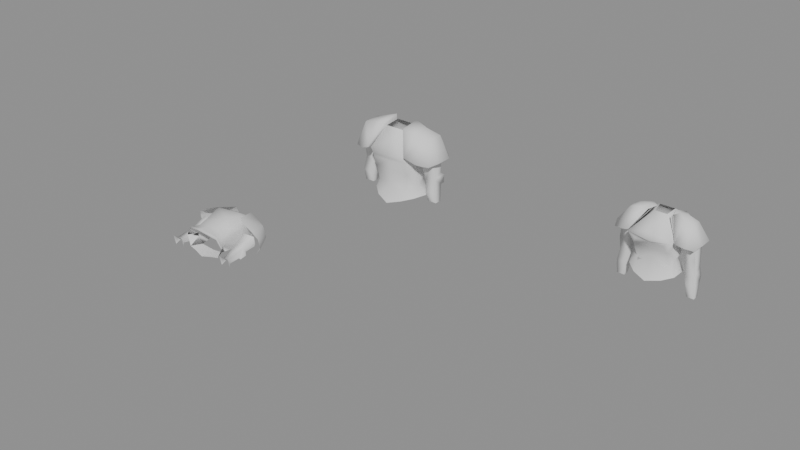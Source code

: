 # Source: iron_platebody.blend  (saved by Blender 5.1.30; exported with 4.5.12 LTS)
import bpy
from mathutils import Matrix  # noqa: F401  (used for matrix-valued properties, if any)

bpy.ops.wm.read_factory_settings(use_empty=True)
scene = bpy.context.scene
scene.name = 'Scene'

# ---- meshes
me_runescapemodel = bpy.data.meshes.new('runescapemodel')
me_runescapemodel.from_pydata([(19.0, 144.0, -8.0), (30.0, 142.0, -11.0), (34.0, 144.0, -5.0), (34.0, 144.0, 4.0), (30.0, 142.0, 9.0), (22.0, 144.0, 13.0), (16.0, 148.0, 16.0), (8.0, 164.0, 8.0), (8.0, 165.0, -4.0), (11.0, 162.0, -8.0), (14.0, 156.0, -9.0), (21.0, 145.0, -14.0), (31.0, 145.0, -13.0), (36.0, 146.0, -7.0), (36.0, 146.0, 4.0), (32.0, 144.0, 11.0), (24.0, 145.0, 15.0), (16.0, 149.0, 18.0), (9.0, 166.0, 10.0), (9.0, 168.0, -5.0), (12.0, 164.0, -9.0), (15.0, 156.0, -12.0), (28.0, 161.0, -7.0), (28.0, 161.0, 6.0), (18.0, 164.0, 8.0), (18.0, 165.0, -4.0), (-34.0, 144.0, -5.0), (-30.0, 142.0, -11.0), (-19.0, 144.0, -8.0), (-34.0, 144.0, 4.0), (-36.0, 146.0, 4.0), (-36.0, 146.0, -7.0), (-31.0, 145.0, -13.0), (-21.0, 145.0, -14.0), (-14.0, 156.0, -9.0), (-11.0, 162.0, -8.0), (-8.0, 165.0, -4.0), (-8.0, 164.0, 8.0), (-16.0, 148.0, 16.0), (-22.0, 144.0, 13.0), (-30.0, 142.0, 9.0), (-32.0, 144.0, 11.0), (-28.0, 161.0, 6.0), (-28.0, 161.0, -7.0), (-15.0, 156.0, -12.0), (-12.0, 164.0, -9.0), (-9.0, 168.0, -5.0), (-9.0, 166.0, 10.0), (-16.0, 149.0, 18.0), (-24.0, 145.0, 15.0), (-18.0, 164.0, 8.0), (-18.0, 165.0, -4.0), (11.0, 123.0, -5.0), (8.0, 123.0, 8.0), (11.0, 114.0, 8.0), (13.0, 114.0, -8.0), (-11.0, 123.0, -5.0), (-13.0, 114.0, -8.0), (-8.0, 123.0, 8.0), (-11.0, 114.0, 8.0), (15.0, 123.0, 1.0), (12.0, 123.0, 10.0), (17.0, 115.0, 8.0), (21.0, 116.0, -1.0), (15.0, 123.0, -3.0), (18.0, 144.0, -8.0), (18.0, 144.0, 8.0), (14.0, 133.0, 11.0), (0.0, 123.0, 12.0), (10.0, 113.0, 14.0), (-17.0, 115.0, 8.0), (-12.0, 123.0, 10.0), (-15.0, 123.0, 1.0), (-21.0, 116.0, -1.0), (-15.0, 123.0, -3.0), (-17.0, 115.0, -10.0), (-12.0, 124.0, -10.0), (-10.0, 113.0, -16.0), (0.0, 126.0, -12.0), (0.0, 110.0, -19.0), (10.0, 113.0, -16.0), (12.0, 124.0, -10.0), (17.0, 115.0, -10.0), (0.0, 156.0, 13.0), (7.0, 164.0, 8.0), (-7.0, 164.0, 8.0), (-15.0, 148.0, 16.0), (0.0, 146.0, 16.0), (15.0, 148.0, 16.0), (13.0, 156.0, -9.0), (7.0, 165.0, -4.0), (10.0, 162.0, -8.0), (0.0, 163.0, -8.0), (-7.0, 165.0, -4.0), (-10.0, 162.0, -8.0), (-13.0, 156.0, -9.0), (-18.0, 144.0, 8.0), (-14.0, 143.0, 14.0), (0.0, 143.0, 14.0), (14.0, 143.0, 14.0), (11.0, 151.0, -11.0), (0.0, 156.0, -12.0), (-11.0, 151.0, -11.0), (-18.0, 144.0, -8.0), (-14.0, 133.0, 11.0), (-14.0, 141.0, 14.0), (0.0, 141.0, 14.0), (14.0, 141.0, 14.0), (0.0, 134.0, 14.0), (-10.0, 113.0, 14.0), (0.0, 110.0, 17.0), (0.0, 142.0, -14.0), (14.0, 133.0, -10.0), (-14.0, 133.0, -10.0)], [], [(0, 1, 2), (0, 2, 3), (0, 3, 4), (0, 4, 5), (0, 5, 6), (0, 6, 7), (0, 7, 8), (0, 8, 9), (0, 9, 10), (0, 10, 11), (0, 11, 12), (0, 12, 1), (1, 12, 13), (1, 13, 2), (2, 13, 14), (2, 14, 3), (3, 14, 15), (3, 15, 4), (4, 15, 16), (4, 16, 5), (5, 16, 17), (5, 17, 6), (6, 17, 7), (7, 17, 18), (7, 18, 19), (7, 19, 8), (8, 19, 20), (8, 20, 9), (9, 20, 21), (9, 21, 10), (10, 21, 11), (11, 21, 22), (11, 22, 12), (12, 22, 13), (13, 22, 14), (14, 22, 23), (14, 23, 15), (15, 23, 16), (16, 23, 17), (17, 23, 24), (17, 24, 18), (18, 24, 19), (19, 24, 25), (19, 25, 20), (20, 25, 21), (21, 25, 22), (22, 25, 23), (23, 25, 24), (26, 27, 28), (26, 28, 29), (26, 29, 30), (26, 30, 31), (26, 31, 27), (27, 31, 32), (27, 32, 28), (28, 32, 33), (28, 33, 34), (28, 34, 35), (28, 35, 36), (28, 36, 37), (28, 37, 38), (28, 38, 39), (28, 39, 40), (28, 40, 29), (29, 40, 41), (29, 41, 30), (30, 41, 42), (30, 42, 43), (30, 43, 31), (31, 43, 32), (32, 43, 33), (33, 43, 44), (33, 44, 34), (34, 44, 35), (35, 44, 45), (35, 45, 36), (36, 45, 46), (36, 46, 37), (37, 46, 47), (37, 47, 48), (37, 48, 38), (38, 48, 39), (39, 48, 49), (39, 49, 40), (40, 49, 41), (41, 49, 42), (42, 49, 48), (42, 48, 50), (42, 50, 51), (42, 51, 43), (43, 51, 44), (44, 51, 45), (45, 51, 46), (46, 51, 50), (46, 50, 47), (47, 50, 48), (52, 53, 54), (52, 54, 55), (52, 55, 56), (56, 55, 57), (56, 57, 58), (58, 57, 59), (58, 59, 53), (53, 59, 54), (60, 61, 62), (60, 62, 63), (60, 63, 64), (60, 64, 65), (60, 65, 66), (60, 66, 67), (60, 67, 61), (61, 67, 68), (61, 68, 69), (61, 69, 62), (70, 71, 72), (70, 72, 73), (73, 72, 74), (73, 74, 75), (75, 74, 76), (75, 76, 77), (77, 76, 78), (77, 78, 79), (79, 78, 80), (80, 78, 81), (80, 81, 82), (82, 81, 64), (82, 64, 63), (83, 84, 85), (83, 85, 86), (83, 86, 87), (83, 87, 88), (83, 88, 84), (84, 88, 89), (84, 89, 90), (90, 89, 91), (90, 91, 92), (90, 92, 93), (93, 92, 94), (93, 94, 95), (93, 95, 85), (85, 95, 86), (86, 95, 96), (86, 96, 97), (86, 97, 87), (87, 97, 98), (87, 98, 99), (87, 99, 88), (88, 99, 66), (88, 66, 89), (89, 66, 65), (89, 65, 100), (89, 100, 91), (91, 100, 101), (91, 101, 92), (92, 101, 94), (94, 101, 102), (94, 102, 95), (95, 102, 103), (95, 103, 96), (96, 103, 74), (96, 74, 72), (96, 72, 104), (96, 104, 105), (96, 105, 97), (97, 105, 106), (97, 106, 98), (98, 106, 99), (99, 106, 107), (99, 107, 66), (66, 107, 67), (67, 107, 106), (67, 106, 108), (67, 108, 68), (68, 108, 104), (68, 104, 71), (68, 71, 109), (68, 109, 110), (68, 110, 69), (104, 108, 106), (104, 106, 105), (71, 70, 109), (78, 111, 112), (78, 112, 81), (81, 112, 64), (64, 112, 65), (65, 112, 111), (65, 111, 100), (100, 111, 101), (101, 111, 102), (102, 111, 103), (103, 111, 113), (103, 113, 74), (74, 113, 76), (76, 113, 78), (78, 113, 111), (72, 71, 104)])
me_runescapemodel.polygons.foreach_set('use_smooth', [True] * 196)
me_runescapemodel.update()
me_runescapemodel.normals_split_custom_set([tuple(v) for v in zip(*[iter([-0.56, -0.8104, -0.1721, 0.108, -0.9123, -0.3949, 0.4211, -0.907, 0.008855, -0.56, -0.8104, -0.1721, 0.4211, -0.907, 0.008855, 0.4966, -0.8679, 0.01178, -0.56, -0.8104, -0.1721, 0.4966, -0.8679, 0.01178, 0.2014, -0.9622, 0.1833, -0.56, -0.8104, -0.1721, 0.2014, -0.9622, 0.1833, -0.2737, -0.9156, 0.2946, -0.56, -0.8104, -0.1721, -0.2737, -0.9156, 0.2946, -0.6951, -0.685, 0.2182, -0.56, -0.8104, -0.1721, -0.6951, -0.685, 0.2182, -0.9848, -0.05044, 0.1663, -0.56, -0.8104, -0.1721, -0.9848, -0.05044, 0.1663, -0.9687, -0.05305, -0.2425, -0.56, -0.8104, -0.1721, -0.9687, -0.05305, -0.2425, -0.8243, -0.1613, -0.5428, -0.56, -0.8104, -0.1721, -0.8243, -0.1613, -0.5428, -0.8708, -0.3932, -0.2951, -0.56, -0.8104, -0.1721, -0.8708, -0.3932, -0.2951, -0.2641, -0.5029, -0.823, -0.56, -0.8104, -0.1721, -0.2641, -0.5029, -0.823, 0.402, -0.1789, -0.898, -0.56, -0.8104, -0.1721, 0.402, -0.1789, -0.898, 0.108, -0.9123, -0.3949, 0.108, -0.9123, -0.3949, 0.402, -0.1789, -0.898, 0.9452, -0.1324, -0.2984, 0.108, -0.9123, -0.3949, 0.9452, -0.1324, -0.2984, 0.4211, -0.907, 0.008855, 0.4211, -0.907, 0.008855, 0.9452, -0.1324, -0.2984, 0.9693, -0.1174, 0.2159, 0.4211, -0.907, 0.008855, 0.9693, -0.1174, 0.2159, 0.4966, -0.8679, 0.01178, 0.4966, -0.8679, 0.01178, 0.9693, -0.1174, 0.2159, 0.6596, -0.3146, 0.6826, 0.4966, -0.8679, 0.01178, 0.6596, -0.3146, 0.6826, 0.2014, -0.9622, 0.1833, 0.2014, -0.9622, 0.1833, 0.6596, -0.3146, 0.6826, 0.254, -0.3876, 0.8861, 0.2014, -0.9622, 0.1833, 0.254, -0.3876, 0.8861, -0.2737, -0.9156, 0.2946, -0.2737, -0.9156, 0.2946, 0.254, -0.3876, 0.8861, -0.3325, -0.194, 0.9229, -0.2737, -0.9156, 0.2946, -0.3325, -0.194, 0.9229, -0.6951, -0.685, 0.2182, -0.6951, -0.685, 0.2182, -0.3325, -0.194, 0.9229, -0.9848, -0.05044, 0.1663, -0.9848, -0.05044, 0.1663, -0.3325, -0.194, 0.9229, -0.4368, 0.6779, 0.5913, -0.9848, -0.05044, 0.1663, -0.4368, 0.6779, 0.5913, -0.445, 0.8132, -0.3751, -0.9848, -0.05044, 0.1663, -0.445, 0.8132, -0.3751, -0.9687, -0.05305, -0.2425, -0.9687, -0.05305, -0.2425, -0.445, 0.8132, -0.3751, -0.1678, 0.4611, -0.8713, -0.9687, -0.05305, -0.2425, -0.1678, 0.4611, -0.8713, -0.8243, -0.1613, -0.5428, -0.8243, -0.1613, -0.5428, -0.1678, 0.4611, -0.8713, -0.4679, 0.04417, -0.8827, -0.8243, -0.1613, -0.5428, -0.4679, 0.04417, -0.8827, -0.8708, -0.3932, -0.2951, -0.8708, -0.3932, -0.2951, -0.4679, 0.04417, -0.8827, -0.2641, -0.5029, -0.823, -0.2641, -0.5029, -0.823, -0.4679, 0.04417, -0.8827, 0.5353, 0.6925, -0.4835, -0.2641, -0.5029, -0.823, 0.5353, 0.6925, -0.4835, 0.402, -0.1789, -0.898, 0.402, -0.1789, -0.898, 0.5353, 0.6925, -0.4835, 0.9452, -0.1324, -0.2984, 0.9452, -0.1324, -0.2984, 0.5353, 0.6925, -0.4835, 0.9693, -0.1174, 0.2159, 0.9693, -0.1174, 0.2159, 0.5353, 0.6925, -0.4835, 0.6115, 0.6825, 0.4004, 0.9693, -0.1174, 0.2159, 0.6115, 0.6825, 0.4004, 0.6596, -0.3146, 0.6826, 0.6596, -0.3146, 0.6826, 0.6115, 0.6825, 0.4004, 0.254, -0.3876, 0.8861, 0.254, -0.3876, 0.8861, 0.6115, 0.6825, 0.4004, -0.3325, -0.194, 0.9229, -0.3325, -0.194, 0.9229, 0.6115, 0.6825, 0.4004, 0.3216, 0.8073, 0.4948, -0.3325, -0.194, 0.9229, 0.3216, 0.8073, 0.4948, -0.4368, 0.6779, 0.5913, -0.4368, 0.6779, 0.5913, 0.3216, 0.8073, 0.4948, -0.445, 0.8132, -0.3751, -0.445, 0.8132, -0.3751, 0.3216, 0.8073, 0.4948, 0.3208, 0.8942, -0.3123, -0.445, 0.8132, -0.3751, 0.3208, 0.8942, -0.3123, -0.1678, 0.4611, -0.8713, -0.1678, 0.4611, -0.8713, 0.3208, 0.8942, -0.3123, -0.4679, 0.04417, -0.8827, -0.4679, 0.04417, -0.8827, 0.3208, 0.8942, -0.3123, 0.5353, 0.6925, -0.4835, 0.5353, 0.6925, -0.4835, 0.3208, 0.8942, -0.3123, 0.6115, 0.6825, 0.4004, 0.6115, 0.6825, 0.4004, 0.3208, 0.8942, -0.3123, 0.3216, 0.8073, 0.4948, -0.4211, -0.907, 0.008855, -0.108, -0.9123, -0.3949, 0.56, -0.8104, -0.1721, -0.4211, -0.907, 0.008855, 0.56, -0.8104, -0.1721, -0.4966, -0.8679, 0.01178, -0.4211, -0.907, 0.008855, -0.4966, -0.8679, 0.01178, -0.9693, -0.1174, 0.2159, -0.4211, -0.907, 0.008855, -0.9693, -0.1174, 0.2159, -0.9452, -0.1324, -0.2984, -0.4211, -0.907, 0.008855, -0.9452, -0.1324, -0.2984, -0.108, -0.9123, -0.3949, -0.108, -0.9123, -0.3949, -0.9452, -0.1324, -0.2984, -0.402, -0.1789, -0.898, -0.108, -0.9123, -0.3949, -0.402, -0.1789, -0.898, 0.56, -0.8104, -0.1721, 0.56, -0.8104, -0.1721, -0.402, -0.1789, -0.898, 0.2641, -0.5029, -0.823, 0.56, -0.8104, -0.1721, 0.2641, -0.5029, -0.823, 0.8708, -0.3932, -0.2951, 0.56, -0.8104, -0.1721, 0.8708, -0.3932, -0.2951, 0.8243, -0.1613, -0.5428, 0.56, -0.8104, -0.1721, 0.8243, -0.1613, -0.5428, 0.9687, -0.05305, -0.2425, 0.56, -0.8104, -0.1721, 0.9687, -0.05305, -0.2425, 0.9848, -0.05044, 0.1663, 0.56, -0.8104, -0.1721, 0.9848, -0.05044, 0.1663, 0.6951, -0.685, 0.2182, 0.56, -0.8104, -0.1721, 0.6951, -0.685, 0.2182, 0.2737, -0.9156, 0.2946, 0.56, -0.8104, -0.1721, 0.2737, -0.9156, 0.2946, -0.2014, -0.9622, 0.1833, 0.56, -0.8104, -0.1721, -0.2014, -0.9622, 0.1833, -0.4966, -0.8679, 0.01178, -0.4966, -0.8679, 0.01178, -0.2014, -0.9622, 0.1833, -0.6596, -0.3146, 0.6826, -0.4966, -0.8679, 0.01178, -0.6596, -0.3146, 0.6826, -0.9693, -0.1174, 0.2159, -0.9693, -0.1174, 0.2159, -0.6596, -0.3146, 0.6826, -0.6115, 0.6825, 0.4004, -0.9693, -0.1174, 0.2159, -0.6115, 0.6825, 0.4004, -0.5353, 0.6925, -0.4835, -0.9693, -0.1174, 0.2159, -0.5353, 0.6925, -0.4835, -0.9452, -0.1324, -0.2984, -0.9452, -0.1324, -0.2984, -0.5353, 0.6925, -0.4835, -0.402, -0.1789, -0.898, -0.402, -0.1789, -0.898, -0.5353, 0.6925, -0.4835, 0.2641, -0.5029, -0.823, 0.2641, -0.5029, -0.823, -0.5353, 0.6925, -0.4835, 0.4679, 0.04417, -0.8827, 0.2641, -0.5029, -0.823, 0.4679, 0.04417, -0.8827, 0.8708, -0.3932, -0.2951, 0.8708, -0.3932, -0.2951, 0.4679, 0.04417, -0.8827, 0.8243, -0.1613, -0.5428, 0.8243, -0.1613, -0.5428, 0.4679, 0.04417, -0.8827, 0.1678, 0.4611, -0.8713, 0.8243, -0.1613, -0.5428, 0.1678, 0.4611, -0.8713, 0.9687, -0.05305, -0.2425, 0.9687, -0.05305, -0.2425, 0.1678, 0.4611, -0.8713, 0.445, 0.8132, -0.3751, 0.9687, -0.05305, -0.2425, 0.445, 0.8132, -0.3751, 0.9848, -0.05044, 0.1663, 0.9848, -0.05044, 0.1663, 0.445, 0.8132, -0.3751, 0.4368, 0.6779, 0.5913, 0.9848, -0.05044, 0.1663, 0.4368, 0.6779, 0.5913, 0.3325, -0.194, 0.9229, 0.9848, -0.05044, 0.1663, 0.3325, -0.194, 0.9229, 0.6951, -0.685, 0.2182, 0.6951, -0.685, 0.2182, 0.3325, -0.194, 0.9229, 0.2737, -0.9156, 0.2946, 0.2737, -0.9156, 0.2946, 0.3325, -0.194, 0.9229, -0.254, -0.3876, 0.8861, 0.2737, -0.9156, 0.2946, -0.254, -0.3876, 0.8861, -0.2014, -0.9622, 0.1833, -0.2014, -0.9622, 0.1833, -0.254, -0.3876, 0.8861, -0.6596, -0.3146, 0.6826, -0.6596, -0.3146, 0.6826, -0.254, -0.3876, 0.8861, -0.6115, 0.6825, 0.4004, -0.6115, 0.6825, 0.4004, -0.254, -0.3876, 0.8861, 0.3325, -0.194, 0.9229, -0.6115, 0.6825, 0.4004, 0.3325, -0.194, 0.9229, -0.3216, 0.8073, 0.4948, -0.6115, 0.6825, 0.4004, -0.3216, 0.8073, 0.4948, -0.3208, 0.8942, -0.3123, -0.6115, 0.6825, 0.4004, -0.3208, 0.8942, -0.3123, -0.5353, 0.6925, -0.4835, -0.5353, 0.6925, -0.4835, -0.3208, 0.8942, -0.3123, 0.4679, 0.04417, -0.8827, 0.4679, 0.04417, -0.8827, -0.3208, 0.8942, -0.3123, 0.1678, 0.4611, -0.8713, 0.1678, 0.4611, -0.8713, -0.3208, 0.8942, -0.3123, 0.445, 0.8132, -0.3751, 0.445, 0.8132, -0.3751, -0.3208, 0.8942, -0.3123, -0.3216, 0.8073, 0.4948, 0.445, 0.8132, -0.3751, -0.3216, 0.8073, 0.4948, 0.4368, 0.6779, 0.5913, 0.4368, 0.6779, 0.5913, -0.3216, 0.8073, 0.4948, 0.3325, -0.194, 0.9229, 0.7362, 0.3918, -0.5517, 0.5236, 0.1745, 0.8339, 0.6923, 0.1891, 0.6964, 0.7362, 0.3918, -0.5517, 0.6923, 0.1891, 0.6964, 0.6753, 0.3639, -0.6415, 0.7362, 0.3918, -0.5517, 0.6753, 0.3639, -0.6415, -0.7763, 0.3478, -0.5257, -0.7763, 0.3478, -0.5257, 0.6753, 0.3639, -0.6415, -0.6795, 0.3993, -0.6155, -0.7763, 0.3478, -0.5257, -0.6795, 0.3993, -0.6155, -0.553, 0.1494, 0.8196, -0.553, 0.1494, 0.8196, -0.6795, 0.3993, -0.6155, -0.7052, 0.2351, 0.6689, -0.553, 0.1494, 0.8196, -0.7052, 0.2351, 0.6689, 0.5236, 0.1745, 0.8339, 0.5236, 0.1745, 0.8339, -0.7052, 0.2351, 0.6689, 0.6923, 0.1891, 0.6964, 0.9582, 0.2197, 0.1835, 0.617, 0.1045, 0.78, 0.7542, 0.3896, 0.5285, 0.9582, 0.2197, 0.1835, 0.7542, 0.3896, 0.5285, 0.8074, 0.59, 0.0, 0.9582, 0.2197, 0.1835, 0.8074, 0.59, 0.0, 0.9473, 0.2386, -0.2136, 0.9582, 0.2197, 0.1835, 0.9473, 0.2386, -0.2136, 0.8572, 0.08382, -0.5081, 0.9582, 0.2197, 0.1835, 0.8572, 0.08382, -0.5081, 0.9735, 0.09048, 0.2101, 0.9582, 0.2197, 0.1835, 0.9735, 0.09048, 0.2101, 0.6318, -0.246, 0.7351, 0.9582, 0.2197, 0.1835, 0.6318, -0.246, 0.7351, 0.617, 0.1045, 0.78, 0.617, 0.1045, 0.78, 0.6318, -0.246, 0.7351, 2.423e-09, 0.1016, 0.9948, 0.617, 0.1045, 0.78, 2.423e-09, 0.1016, 0.9948, 0.3115, 0.3052, 0.8999, 0.617, 0.1045, 0.78, 0.3115, 0.3052, 0.8999, 0.7542, 0.3896, 0.5285, -0.7542, 0.3896, 0.5285, -0.617, 0.1045, 0.78, -0.9582, 0.2197, 0.1835, -0.7542, 0.3896, 0.5285, -0.9582, 0.2197, 0.1835, -0.8074, 0.59, 0.0, -0.8074, 0.59, 0.0, -0.9582, 0.2197, 0.1835, -0.9473, 0.2386, -0.2136, -0.8074, 0.59, 0.0, -0.9473, 0.2386, -0.2136, -0.7112, 0.4313, -0.5551, -0.7112, 0.4313, -0.5551, -0.9473, 0.2386, -0.2136, -0.6024, 0.1898, -0.7753, -0.7112, 0.4313, -0.5551, -0.6024, 0.1898, -0.7753, -0.3015, 0.3894, -0.8703, -0.3015, 0.3894, -0.8703, -0.6024, 0.1898, -0.7753, 0.0, 0.1511, -0.9885, -0.3015, 0.3894, -0.8703, 0.0, 0.1511, -0.9885, 0.0, 0.4008, -0.9162, 0.0, 0.4008, -0.9162, 0.0, 0.1511, -0.9885, 0.3015, 0.3894, -0.8703, 0.3015, 0.3894, -0.8703, 0.0, 0.1511, -0.9885, 0.6024, 0.1898, -0.7753, 0.3015, 0.3894, -0.8703, 0.6024, 0.1898, -0.7753, 0.7112, 0.4313, -0.5551, 0.7112, 0.4313, -0.5551, 0.6024, 0.1898, -0.7753, 0.9473, 0.2386, -0.2136, 0.7112, 0.4313, -0.5551, 0.9473, 0.2386, -0.2136, 0.8074, 0.59, 0.0, 0.0, 0.4274, 0.9041, 0.5619, 0.6079, 0.561, -0.5619, 0.6079, 0.561, 0.0, 0.4274, 0.9041, -0.5619, 0.6079, 0.561, -0.6118, 0.1389, 0.7787, 0.0, 0.4274, 0.9041, -0.6118, 0.1389, 0.7787, 0.0, -0.16, 0.9871, 0.0, 0.4274, 0.9041, 0.0, -0.16, 0.9871, 0.6118, 0.1389, 0.7787, 0.0, 0.4274, 0.9041, 0.6118, 0.1389, 0.7787, 0.5619, 0.6079, 0.561, 0.5619, 0.6079, 0.561, 0.6118, 0.1389, 0.7787, 0.7277, 0.424, -0.5392, 0.5619, 0.6079, 0.561, 0.7277, 0.424, -0.5392, 0.5555, 0.7956, -0.2418, 0.5555, 0.7956, -0.2418, 0.7277, 0.424, -0.5392, 0.6546, 0.6325, -0.414, 0.5555, 0.7956, -0.2418, 0.6546, 0.6325, -0.414, 0.0, 0.7175, -0.6965, 0.5555, 0.7956, -0.2418, 0.0, 0.7175, -0.6965, -0.5555, 0.7956, -0.2418, -0.5555, 0.7956, -0.2418, 0.0, 0.7175, -0.6965, -0.6546, 0.6325, -0.414, -0.5555, 0.7956, -0.2418, -0.6546, 0.6325, -0.414, -0.7277, 0.424, -0.5392, -0.5555, 0.7956, -0.2418, -0.7277, 0.424, -0.5392, -0.5619, 0.6079, 0.561, -0.5619, 0.6079, 0.561, -0.7277, 0.424, -0.5392, -0.6118, 0.1389, 0.7787, -0.6118, 0.1389, 0.7787, -0.7277, 0.424, -0.5392, -0.9735, 0.09048, 0.2101, -0.6118, 0.1389, 0.7787, -0.9735, 0.09048, 0.2101, -0.4861, -0.2224, 0.8451, -0.6118, 0.1389, 0.7787, -0.4861, -0.2224, 0.8451, 0.0, -0.16, 0.9871, 0.0, -0.16, 0.9871, -0.4861, -0.2224, 0.8451, 0.0, -0.2898, 0.9571, 0.0, -0.16, 0.9871, 0.0, -0.2898, 0.9571, 0.4861, -0.2224, 0.8451, 0.0, -0.16, 0.9871, 0.4861, -0.2224, 0.8451, 0.6118, 0.1389, 0.7787, 0.6118, 0.1389, 0.7787, 0.4861, -0.2224, 0.8451, 0.9735, 0.09048, 0.2101, 0.6118, 0.1389, 0.7787, 0.9735, 0.09048, 0.2101, 0.7277, 0.424, -0.5392, 0.7277, 0.424, -0.5392, 0.9735, 0.09048, 0.2101, 0.8572, 0.08382, -0.5081, 0.7277, 0.424, -0.5392, 0.8572, 0.08382, -0.5081, 0.3262, 0.1144, -0.9384, 0.7277, 0.424, -0.5392, 0.3262, 0.1144, -0.9384, 0.6546, 0.6325, -0.414, 0.6546, 0.6325, -0.414, 0.3262, 0.1144, -0.9384, 0.0, 0.2989, -0.9543, 0.6546, 0.6325, -0.414, 0.0, 0.2989, -0.9543, 0.0, 0.7175, -0.6965, 0.0, 0.7175, -0.6965, 0.0, 0.2989, -0.9543, -0.6546, 0.6325, -0.414, -0.6546, 0.6325, -0.414, 0.0, 0.2989, -0.9543, -0.3262, 0.1144, -0.9384, -0.6546, 0.6325, -0.414, -0.3262, 0.1144, -0.9384, -0.7277, 0.424, -0.5392, -0.7277, 0.424, -0.5392, -0.3262, 0.1144, -0.9384, -0.8572, 0.08382, -0.5081, -0.7277, 0.424, -0.5392, -0.8572, 0.08382, -0.5081, -0.9735, 0.09048, 0.2101, -0.9735, 0.09048, 0.2101, -0.8572, 0.08382, -0.5081, -0.9473, 0.2386, -0.2136, -0.9735, 0.09048, 0.2101, -0.9473, 0.2386, -0.2136, -0.9582, 0.2197, 0.1835, -0.9735, 0.09048, 0.2101, -0.9582, 0.2197, 0.1835, -0.6318, -0.246, 0.7351, -0.9735, 0.09048, 0.2101, -0.6318, -0.246, 0.7351, -0.4651, -0.1648, 0.8698, -0.9735, 0.09048, 0.2101, -0.4651, -0.1648, 0.8698, -0.4861, -0.2224, 0.8451, -0.4861, -0.2224, 0.8451, -0.4651, -0.1648, 0.8698, 0.0, -0.06152, 0.9981, -0.4861, -0.2224, 0.8451, 0.0, -0.06152, 0.9981, 0.0, -0.2898, 0.9571, 0.0, -0.2898, 0.9571, 0.0, -0.06152, 0.9981, 0.4861, -0.2224, 0.8451, 0.4861, -0.2224, 0.8451, 0.0, -0.06152, 0.9981, 0.4651, -0.1648, 0.8698, 0.4861, -0.2224, 0.8451, 0.4651, -0.1648, 0.8698, 0.9735, 0.09048, 0.2101, 0.9735, 0.09048, 0.2101, 0.4651, -0.1648, 0.8698, 0.6318, -0.246, 0.7351, 0.6318, -0.246, 0.7351, 0.4651, -0.1648, 0.8698, 0.0, -0.06152, 0.9981, 0.6318, -0.246, 0.7351, 0.0, -0.06152, 0.9981, 0.0, -0.08486, 0.9964, 0.6318, -0.246, 0.7351, 0.0, -0.08486, 0.9964, 2.423e-09, 0.1016, 0.9948, 2.423e-09, 0.1016, 0.9948, 0.0, -0.08486, 0.9964, -0.6318, -0.246, 0.7351, 2.423e-09, 0.1016, 0.9948, -0.6318, -0.246, 0.7351, -0.617, 0.1045, 0.78, 2.423e-09, 0.1016, 0.9948, -0.617, 0.1045, 0.78, -0.3115, 0.3052, 0.8999, 2.423e-09, 0.1016, 0.9948, -0.3115, 0.3052, 0.8999, 0.0, 0.359, 0.9333, 2.423e-09, 0.1016, 0.9948, 0.0, 0.359, 0.9333, 0.3115, 0.3052, 0.8999, -0.6318, -0.246, 0.7351, 0.0, -0.08486, 0.9964, 0.0, -0.06152, 0.9981, -0.6318, -0.246, 0.7351, 0.0, -0.06152, 0.9981, -0.4651, -0.1648, 0.8698, -0.617, 0.1045, 0.78, -0.7542, 0.3896, 0.5285, -0.3115, 0.3052, 0.8999, 0.0, 0.1511, -0.9885, 2.505e-09, -0.001397, -1.0, 0.5891, -0.1288, -0.7977, 0.0, 0.1511, -0.9885, 0.5891, -0.1288, -0.7977, 0.6024, 0.1898, -0.7753, 0.6024, 0.1898, -0.7753, 0.5891, -0.1288, -0.7977, 0.9473, 0.2386, -0.2136, 0.9473, 0.2386, -0.2136, 0.5891, -0.1288, -0.7977, 0.8572, 0.08382, -0.5081, 0.8572, 0.08382, -0.5081, 0.5891, -0.1288, -0.7977, 2.505e-09, -0.001397, -1.0, 0.8572, 0.08382, -0.5081, 2.505e-09, -0.001397, -1.0, 0.3262, 0.1144, -0.9384, 0.3262, 0.1144, -0.9384, 2.505e-09, -0.001397, -1.0, 0.0, 0.2989, -0.9543, 0.0, 0.2989, -0.9543, 2.505e-09, -0.001397, -1.0, -0.3262, 0.1144, -0.9384, -0.3262, 0.1144, -0.9384, 2.505e-09, -0.001397, -1.0, -0.8572, 0.08382, -0.5081, -0.8572, 0.08382, -0.5081, 2.505e-09, -0.001397, -1.0, -0.5891, -0.1288, -0.7977, -0.8572, 0.08382, -0.5081, -0.5891, -0.1288, -0.7977, -0.9473, 0.2386, -0.2136, -0.9473, 0.2386, -0.2136, -0.5891, -0.1288, -0.7977, -0.6024, 0.1898, -0.7753, -0.6024, 0.1898, -0.7753, -0.5891, -0.1288, -0.7977, 0.0, 0.1511, -0.9885, 0.0, 0.1511, -0.9885, -0.5891, -0.1288, -0.7977, 2.505e-09, -0.001397, -1.0, -0.9582, 0.2197, 0.1835, -0.617, 0.1045, 0.78, -0.6318, -0.246, 0.7351])] * 3)])
me_runescapemodel_001 = bpy.data.meshes.new('runescapemodel.001')
me_runescapemodel_001.from_pydata([(20.0, 145.0, -3.0), (20.0, 144.0, -5.0), (23.0, 133.0, -4.0), (20.0, 145.0, 5.0), (23.0, 130.0, 2.0), (22.0, 142.0, 5.0), (31.0, 146.0, 5.0), (30.0, 142.0, 5.0), (31.0, 132.0, 2.0), (31.0, 146.0, -3.0), (31.0, 135.0, -4.0), (31.0, 145.0, -5.0), (32.0, 133.0, -7.0), (22.0, 131.0, -7.0), (23.0, 126.0, -7.0), (23.0, 125.0, -5.0), (25.0, 114.0, -3.0), (25.0, 114.0, 2.0), (25.0, 121.0, 4.0), (32.0, 123.0, 4.0), (-20.0, 145.0, 5.0), (-31.0, 146.0, 5.0), (-22.0, 142.0, 5.0), (-23.0, 130.0, 2.0), (-23.0, 133.0, -4.0), (-20.0, 145.0, -3.0), (-20.0, 144.0, -5.0), (-31.0, 135.0, -4.0), (-31.0, 145.0, -5.0), (-31.0, 146.0, -3.0), (-31.0, 132.0, 2.0), (-30.0, 142.0, 5.0), (-32.0, 123.0, 4.0), (-25.0, 121.0, 4.0), (-25.0, 114.0, 2.0), (-25.0, 114.0, -3.0), (-23.0, 125.0, -5.0), (-23.0, 126.0, -7.0), (-22.0, 131.0, -7.0), (-32.0, 133.0, -7.0), (-32.0, 127.0, -7.0), (-31.0, 126.0, -5.0), (-32.0, 114.0, 2.0), (32.0, 114.0, 2.0), (31.0, 126.0, -5.0), (32.0, 114.0, -3.0), (32.0, 127.0, -7.0), (-32.0, 114.0, -3.0)], [], [(0, 1, 2), (0, 2, 3), (3, 2, 4), (3, 4, 5), (3, 5, 6), (6, 5, 7), (6, 7, 8), (6, 8, 9), (9, 8, 10), (9, 10, 11), (11, 10, 1), (1, 10, 2), (2, 10, 12), (2, 12, 13), (2, 13, 4), (4, 13, 14), (4, 14, 15), (4, 15, 16), (4, 16, 17), (4, 17, 18), (4, 18, 19), (4, 19, 8), (4, 8, 7), (4, 7, 5), (20, 21, 22), (20, 22, 23), (20, 23, 24), (20, 24, 25), (25, 24, 26), (26, 24, 27), (26, 27, 28), (28, 27, 29), (29, 27, 30), (29, 30, 21), (21, 30, 31), (21, 31, 22), (22, 31, 23), (23, 31, 30), (23, 30, 32), (23, 32, 33), (23, 33, 34), (23, 34, 35), (23, 35, 36), (23, 36, 37), (23, 37, 38), (23, 38, 24), (24, 38, 39), (24, 39, 27), (27, 39, 30), (30, 39, 40), (30, 40, 41), (30, 41, 42), (30, 42, 32), (32, 42, 33), (33, 42, 34), (43, 44, 8), (43, 8, 19), (43, 19, 18), (43, 18, 17), (44, 45, 16), (44, 16, 15), (44, 15, 14), (44, 14, 46), (44, 46, 8), (8, 46, 12), (8, 12, 10), (43, 45, 44), (35, 47, 41), (35, 41, 36), (36, 41, 40), (36, 40, 37), (37, 40, 39), (37, 39, 38), (41, 47, 42), (46, 14, 13), (46, 13, 12)])
me_runescapemodel_001.polygons.foreach_set('use_smooth', [True] * 76)
me_runescapemodel_001.update()
me_runescapemodel_001.normals_split_custom_set([tuple(v) for v in zip(*[iter([-0.968, -0.2461, 0.04853, -0.8153, -0.2728, -0.5107, -0.8277, 0.3139, -0.4651, -0.968, -0.2461, 0.04853, -0.8277, 0.3139, -0.4651, -0.7136, -0.1972, 0.6722, -0.7136, -0.1972, 0.6722, -0.8277, 0.3139, -0.4651, -0.7456, -0.09926, 0.6589, -0.7136, -0.1972, 0.6722, -0.7456, -0.09926, 0.6589, -0.1623, -0.1677, 0.9724, -0.7136, -0.1972, 0.6722, -0.1623, -0.1677, 0.9724, 0.7275, -0.02401, 0.6857, 0.7275, -0.02401, 0.6857, -0.1623, -0.1677, 0.9724, 0.3063, -0.1486, 0.9403, 0.7275, -0.02401, 0.6857, 0.3063, -0.1486, 0.9403, 0.7525, -0.02227, 0.6582, 0.7275, -0.02401, 0.6857, 0.7525, -0.02227, 0.6582, 1.0, 0.0, 0.0, 1.0, 0.0, 0.0, 0.7525, -0.02227, 0.6582, 0.7786, 0.3547, -0.5176, 1.0, 0.0, 0.0, 0.7786, 0.3547, -0.5176, 0.7962, -0.06021, -0.6021, 0.7962, -0.06021, -0.6021, 0.7786, 0.3547, -0.5176, -0.8153, -0.2728, -0.5107, -0.8153, -0.2728, -0.5107, 0.7786, 0.3547, -0.5176, -0.8277, 0.3139, -0.4651, -0.8277, 0.3139, -0.4651, 0.7786, 0.3547, -0.5176, 0.6227, 0.4445, -0.644, -0.8277, 0.3139, -0.4651, 0.6227, 0.4445, -0.644, -0.7257, 0.2928, -0.6226, -0.8277, 0.3139, -0.4651, -0.7257, 0.2928, -0.6226, -0.7456, -0.09926, 0.6589, -0.7456, -0.09926, 0.6589, -0.7257, 0.2928, -0.6226, -0.5467, -0.4973, -0.6737, -0.7456, -0.09926, 0.6589, -0.5467, -0.4973, -0.6737, -0.8132, -0.4103, -0.4128, -0.7456, -0.09926, 0.6589, -0.8132, -0.4103, -0.4128, -0.7006, -0.2151, -0.6804, -0.7456, -0.09926, 0.6589, -0.7006, -0.2151, -0.6804, -0.7217, -0.2599, 0.6415, -0.7456, -0.09926, 0.6589, -0.7217, -0.2599, 0.6415, -0.4844, -0.08718, 0.8705, -0.7456, -0.09926, 0.6589, -0.4844, -0.08718, 0.8705, 0.7452, 0.06416, 0.6637, -0.7456, -0.09926, 0.6589, 0.7452, 0.06416, 0.6637, 0.7525, -0.02227, 0.6582, -0.7456, -0.09926, 0.6589, 0.7525, -0.02227, 0.6582, 0.3063, -0.1486, 0.9403, -0.7456, -0.09926, 0.6589, 0.3063, -0.1486, 0.9403, -0.1623, -0.1677, 0.9724, 0.7136, -0.1972, 0.6722, -0.7275, -0.02401, 0.6857, 0.1623, -0.1677, 0.9724, 0.7136, -0.1972, 0.6722, 0.1623, -0.1677, 0.9724, 0.7456, -0.09926, 0.6589, 0.7136, -0.1972, 0.6722, 0.7456, -0.09926, 0.6589, 0.8277, 0.3139, -0.4651, 0.7136, -0.1972, 0.6722, 0.8277, 0.3139, -0.4651, 0.968, -0.2461, 0.04853, 0.968, -0.2461, 0.04853, 0.8277, 0.3139, -0.4651, 0.8153, -0.2728, -0.5107, 0.8153, -0.2728, -0.5107, 0.8277, 0.3139, -0.4651, -0.7786, 0.3547, -0.5176, 0.8153, -0.2728, -0.5107, -0.7786, 0.3547, -0.5176, -0.7962, -0.06021, -0.6021, -0.7962, -0.06021, -0.6021, -0.7786, 0.3547, -0.5176, -1.0, 0.0, 0.0, -1.0, 0.0, 0.0, -0.7786, 0.3547, -0.5176, -0.7525, -0.02227, 0.6582, -1.0, 0.0, 0.0, -0.7525, -0.02227, 0.6582, -0.7275, -0.02401, 0.6857, -0.7275, -0.02401, 0.6857, -0.7525, -0.02227, 0.6582, -0.3063, -0.1486, 0.9403, -0.7275, -0.02401, 0.6857, -0.3063, -0.1486, 0.9403, 0.1623, -0.1677, 0.9724, 0.1623, -0.1677, 0.9724, -0.3063, -0.1486, 0.9403, 0.7456, -0.09926, 0.6589, 0.7456, -0.09926, 0.6589, -0.3063, -0.1486, 0.9403, -0.7525, -0.02227, 0.6582, 0.7456, -0.09926, 0.6589, -0.7525, -0.02227, 0.6582, -0.7452, 0.06416, 0.6637, 0.7456, -0.09926, 0.6589, -0.7452, 0.06416, 0.6637, 0.4844, -0.08718, 0.8705, 0.7456, -0.09926, 0.6589, 0.4844, -0.08718, 0.8705, 0.7217, -0.2599, 0.6415, 0.7456, -0.09926, 0.6589, 0.7217, -0.2599, 0.6415, 0.7006, -0.2151, -0.6804, 0.7456, -0.09926, 0.6589, 0.7006, -0.2151, -0.6804, 0.8145, -0.4108, -0.4097, 0.7456, -0.09926, 0.6589, 0.8145, -0.4108, -0.4097, 0.5493, -0.4939, -0.6741, 0.7456, -0.09926, 0.6589, 0.5493, -0.4939, -0.6741, 0.7257, 0.2928, -0.6226, 0.7456, -0.09926, 0.6589, 0.7257, 0.2928, -0.6226, 0.8277, 0.3139, -0.4651, 0.8277, 0.3139, -0.4651, 0.7257, 0.2928, -0.6226, -0.6227, 0.4445, -0.644, 0.8277, 0.3139, -0.4651, -0.6227, 0.4445, -0.644, -0.7786, 0.3547, -0.5176, -0.7786, 0.3547, -0.5176, -0.6227, 0.4445, -0.644, -0.7525, -0.02227, 0.6582, -0.7525, -0.02227, 0.6582, -0.6227, 0.4445, -0.644, -0.6877, -0.441, -0.5767, -0.7525, -0.02227, 0.6582, -0.6877, -0.441, -0.5767, -0.7861, -0.5054, -0.3557, -0.7525, -0.02227, 0.6582, -0.7861, -0.5054, -0.3557, -0.7809, -0.1105, 0.6148, -0.7525, -0.02227, 0.6582, -0.7809, -0.1105, 0.6148, -0.7452, 0.06416, 0.6637, -0.7452, 0.06416, 0.6637, -0.7809, -0.1105, 0.6148, 0.4844, -0.08718, 0.8705, 0.4844, -0.08718, 0.8705, -0.7809, -0.1105, 0.6148, 0.7217, -0.2599, 0.6415, 0.7809, -0.1105, 0.6148, 0.7837, -0.5053, -0.3611, 0.7525, -0.02227, 0.6582, 0.7809, -0.1105, 0.6148, 0.7525, -0.02227, 0.6582, 0.7452, 0.06416, 0.6637, 0.7809, -0.1105, 0.6148, 0.7452, 0.06416, 0.6637, -0.4844, -0.08718, 0.8705, 0.7809, -0.1105, 0.6148, -0.4844, -0.08718, 0.8705, -0.7217, -0.2599, 0.6415, 0.7837, -0.5053, -0.3611, 0.7615, -0.04432, -0.6467, -0.7006, -0.2151, -0.6804, 0.7837, -0.5053, -0.3611, -0.7006, -0.2151, -0.6804, -0.8132, -0.4103, -0.4128, 0.7837, -0.5053, -0.3611, -0.8132, -0.4103, -0.4128, -0.5467, -0.4973, -0.6737, 0.7837, -0.5053, -0.3611, -0.5467, -0.4973, -0.6737, 0.6862, -0.4433, -0.5767, 0.7837, -0.5053, -0.3611, 0.6862, -0.4433, -0.5767, 0.7525, -0.02227, 0.6582, 0.7525, -0.02227, 0.6582, 0.6862, -0.4433, -0.5767, 0.6227, 0.4445, -0.644, 0.7525, -0.02227, 0.6582, 0.6227, 0.4445, -0.644, 0.7786, 0.3547, -0.5176, 0.7809, -0.1105, 0.6148, 0.7615, -0.04432, -0.6467, 0.7837, -0.5053, -0.3611, 0.7006, -0.2151, -0.6804, -0.7615, -0.04432, -0.6467, -0.7861, -0.5054, -0.3557, 0.7006, -0.2151, -0.6804, -0.7861, -0.5054, -0.3557, 0.8145, -0.4108, -0.4097, 0.8145, -0.4108, -0.4097, -0.7861, -0.5054, -0.3557, -0.6877, -0.441, -0.5767, 0.8145, -0.4108, -0.4097, -0.6877, -0.441, -0.5767, 0.5493, -0.4939, -0.6741, 0.5493, -0.4939, -0.6741, -0.6877, -0.441, -0.5767, -0.6227, 0.4445, -0.644, 0.5493, -0.4939, -0.6741, -0.6227, 0.4445, -0.644, 0.7257, 0.2928, -0.6226, -0.7861, -0.5054, -0.3557, -0.7615, -0.04432, -0.6467, -0.7809, -0.1105, 0.6148, 0.6862, -0.4433, -0.5767, -0.5467, -0.4973, -0.6737, -0.7257, 0.2928, -0.6226, 0.6862, -0.4433, -0.5767, -0.7257, 0.2928, -0.6226, 0.6227, 0.4445, -0.644])] * 3)])
me_runescapemodel_002 = bpy.data.meshes.new('runescapemodel.002')
me_runescapemodel_002.from_pydata([(16.0, 161.0, 5.0), (16.0, 162.0, -2.0), (10.0, 162.0, -2.0), (8.0, 162.0, 3.0), (15.0, 149.0, 13.0), (21.0, 159.0, 3.0), (21.0, 159.0, -4.0), (14.0, 155.0, -10.0), (11.0, 161.0, -8.0), (6.0, 162.0, -4.0), (8.0, 161.0, 4.0), (15.0, 149.0, 12.0), (20.0, 146.0, 10.0), (21.0, 147.0, 11.0), (26.0, 146.0, 9.0), (28.0, 148.0, 3.0), (28.0, 148.0, -6.0), (25.0, 148.0, -9.0), (19.0, 147.0, -10.0), (13.0, 155.0, -8.0), (10.0, 160.0, -7.0), (17.0, 146.0, -7.0), (7.0, 161.0, -3.0), (7.0, 161.0, 5.0), (25.0, 145.0, 7.0), (26.0, 146.0, 3.0), (26.0, 146.0, -4.0), (25.0, 145.0, -9.0), (-10.0, 162.0, -2.0), (-16.0, 161.0, -3.0), (-16.0, 161.0, 5.0), (-8.0, 162.0, 3.0), (-8.0, 161.0, 4.0), (-6.0, 161.0, -4.0), (-11.0, 161.0, -8.0), (-14.0, 155.0, -10.0), (-20.0, 159.0, -4.0), (-20.0, 159.0, 3.0), (-15.0, 149.0, 13.0), (-15.0, 149.0, 12.0), (-20.0, 146.0, 10.0), (-17.0, 146.0, -7.0), (-7.0, 161.0, 5.0), (-7.0, 161.0, -3.0), (-10.0, 160.0, -7.0), (-13.0, 155.0, -8.0), (-28.0, 148.0, -6.0), (-28.0, 148.0, 3.0), (-26.0, 146.0, 9.0), (-21.0, 147.0, 11.0), (-25.0, 145.0, 7.0), (-26.0, 146.0, 3.0), (-26.0, 146.0, -4.0), (-25.0, 145.0, -9.0), (-25.0, 148.0, -9.0), (-19.0, 147.0, -10.0), (11.0, 129.0, -4.0), (8.0, 130.0, 8.0), (9.0, 121.0, 8.0), (12.0, 121.0, -5.0), (-12.0, 129.0, -4.0), (-13.0, 121.0, -5.0), (-9.0, 130.0, 8.0), (-10.0, 121.0, 8.0), (12.0, 155.0, -8.0), (15.0, 150.0, -5.0), (16.0, 146.0, -7.0), (10.0, 152.0, -10.0), (9.0, 160.0, -7.0), (4.0, 161.0, 3.0), (14.0, 149.0, 15.0), (11.0, 141.0, 12.0), (13.0, 134.0, 4.0), (13.0, 134.0, 1.0), (12.0, 140.0, -7.0), (0.0, 143.0, -9.0), (0.0, 155.0, -10.0), (0.0, 161.0, -7.0), (5.0, 162.0, -5.0), (-16.0, 146.0, -7.0), (-15.0, 150.0, -5.0), (-12.0, 155.0, -8.0), (-10.0, 152.0, -10.0), (-12.0, 140.0, -7.0), (-14.0, 134.0, 1.0), (-14.0, 134.0, 4.0), (-11.0, 141.0, 12.0), (-14.0, 149.0, 15.0), (-4.0, 161.0, 3.0), (-9.0, 160.0, -7.0), (-5.0, 162.0, -5.0), (11.0, 132.0, -4.0), (0.0, 132.0, -7.0), (-11.0, 132.0, -4.0), (-15.0, 124.0, -5.0), (-16.0, 125.0, 0.0), (-15.0, 124.0, 7.0), (-11.0, 130.0, 6.0), (0.0, 134.0, 8.0), (0.0, 140.0, 11.0), (0.0, 146.0, 14.0), (-9.0, 146.0, 15.0), (-3.0, 148.0, 16.0), (-2.0, 152.0, 13.0), (-2.0, 155.0, 11.0), (0.0, 156.0, 10.0), (2.0, 155.0, 11.0), (2.0, 152.0, 13.0), (3.0, 148.0, 16.0), (9.0, 146.0, 14.0), (11.0, 130.0, 6.0), (15.0, 124.0, 7.0), (16.0, 125.0, 0.0), (15.0, 124.0, -5.0), (9.0, 123.0, -8.0), (0.0, 120.0, -11.0), (-9.0, 123.0, -8.0), (0.0, 120.0, 15.0), (9.0, 122.0, 12.0), (-9.0, 122.0, 12.0)], [], [(0, 1, 2), (0, 2, 3), (0, 3, 4), (0, 4, 5), (0, 5, 1), (1, 5, 6), (1, 6, 7), (1, 7, 8), (1, 8, 2), (2, 8, 9), (2, 9, 10), (2, 10, 3), (3, 10, 4), (4, 10, 11), (4, 11, 12), (4, 12, 13), (4, 13, 5), (5, 13, 14), (5, 14, 15), (5, 15, 6), (6, 15, 16), (6, 16, 17), (6, 17, 18), (6, 18, 7), (7, 18, 19), (7, 19, 20), (7, 20, 8), (8, 20, 9), (18, 21, 19), (19, 21, 20), (20, 21, 22), (22, 21, 23), (23, 21, 11), (11, 21, 12), (12, 21, 24), (12, 24, 13), (13, 24, 14), (14, 24, 25), (14, 25, 15), (15, 25, 26), (15, 26, 16), (16, 26, 27), (16, 27, 17), (17, 27, 21), (17, 21, 18), (21, 27, 26), (21, 26, 25), (21, 25, 24), (28, 29, 30), (28, 30, 31), (28, 31, 32), (28, 32, 33), (28, 33, 34), (28, 34, 29), (29, 34, 35), (29, 35, 36), (29, 36, 37), (29, 37, 30), (30, 37, 38), (30, 38, 31), (31, 38, 32), (32, 38, 39), (39, 38, 40), (39, 40, 41), (39, 41, 42), (42, 41, 43), (43, 41, 44), (44, 41, 45), (44, 45, 35), (44, 35, 34), (44, 34, 33), (36, 46, 47), (36, 47, 37), (37, 47, 48), (37, 48, 49), (37, 49, 38), (38, 49, 40), (40, 49, 50), (40, 50, 41), (41, 50, 51), (41, 51, 52), (41, 52, 53), (41, 53, 54), (41, 54, 55), (41, 55, 45), (45, 55, 35), (35, 55, 36), (36, 55, 54), (36, 54, 46), (46, 54, 53), (46, 53, 52), (46, 52, 47), (47, 52, 51), (47, 51, 48), (48, 51, 50), (48, 50, 49), (56, 57, 58), (56, 58, 59), (56, 59, 60), (60, 59, 61), (60, 61, 62), (62, 61, 63), (62, 63, 57), (57, 63, 58), (64, 65, 66), (64, 66, 67), (64, 67, 68), (64, 68, 69), (64, 69, 65), (65, 69, 70), (65, 70, 71), (65, 71, 72), (65, 72, 66), (66, 72, 73), (66, 73, 74), (66, 74, 75), (66, 75, 67), (67, 75, 76), (67, 76, 68), (68, 76, 77), (68, 77, 78), (68, 78, 69), (79, 80, 81), (79, 81, 82), (79, 82, 75), (79, 75, 83), (79, 83, 84), (79, 84, 85), (79, 85, 80), (80, 85, 86), (80, 86, 87), (80, 87, 88), (80, 88, 81), (81, 88, 89), (81, 89, 82), (82, 89, 76), (82, 76, 75), (88, 90, 89), (89, 90, 77), (89, 77, 76), (73, 91, 74), (74, 91, 92), (74, 92, 75), (75, 92, 83), (83, 92, 93), (83, 93, 84), (84, 93, 94), (84, 94, 95), (84, 95, 85), (85, 95, 96), (85, 96, 97), (85, 97, 86), (86, 97, 98), (86, 98, 99), (86, 99, 100), (86, 100, 101), (86, 101, 87), (104, 106, 105), (87, 101, 100), (87, 100, 102), (87, 102, 103), (87, 103, 104), (87, 104, 88), (88, 104, 105), (88, 105, 69), (69, 105, 106), (69, 106, 70), (70, 106, 107), (70, 107, 108), (70, 108, 100), (70, 100, 109), (70, 109, 71), (71, 109, 99), (71, 99, 98), (71, 98, 110), (71, 110, 72), (72, 110, 111), (72, 111, 112), (72, 112, 73), (73, 112, 113), (73, 113, 91), (91, 113, 114), (91, 114, 92), (92, 114, 115), (92, 115, 116), (92, 116, 93), (93, 116, 94), (90, 78, 77), (100, 99, 109), (98, 117, 118), (98, 118, 110), (110, 118, 111), (119, 117, 98), (119, 98, 97), (119, 97, 96), (100, 108, 102), (102, 108, 103), (103, 108, 107), (103, 107, 104), (104, 107, 106)])
me_runescapemodel_002.polygons.foreach_set('use_smooth', [True] * 200)
me_runescapemodel_002.update()
me_runescapemodel_002.normals_split_custom_set([tuple(v) for v in zip(*[iter([0.2137, 0.8026, 0.557, 0.2689, 0.9454, -0.1841, -0.007456, 0.9999, -0.01125, 0.2137, 0.8026, 0.557, -0.007456, 0.9999, -0.01125, -0.7807, 0.6104, 0.1336, 0.2137, 0.8026, 0.557, -0.7807, 0.6104, 0.1336, -0.3852, -0.2711, 0.8821, 0.2137, 0.8026, 0.557, -0.3852, -0.2711, 0.8821, 0.6403, 0.688, 0.3415, 0.2137, 0.8026, 0.557, 0.6403, 0.688, 0.3415, 0.2689, 0.9454, -0.1841, 0.2689, 0.9454, -0.1841, 0.6403, 0.688, 0.3415, 0.5733, 0.7016, -0.4231, 0.2689, 0.9454, -0.1841, 0.5733, 0.7016, -0.4231, -0.2629, 0.01876, -0.9646, 0.2689, 0.9454, -0.1841, -0.2629, 0.01876, -0.9646, -0.1149, 0.5893, -0.7997, 0.2689, 0.9454, -0.1841, -0.1149, 0.5893, -0.7997, -0.007456, 0.9999, -0.01125, -0.007456, 0.9999, -0.01125, -0.1149, 0.5893, -0.7997, -0.06034, 0.9917, -0.1137, -0.007456, 0.9999, -0.01125, -0.06034, 0.9917, -0.1137, 0.03556, 0.7855, 0.6178, -0.007456, 0.9999, -0.01125, 0.03556, 0.7855, 0.6178, -0.7807, 0.6104, 0.1336, -0.7807, 0.6104, 0.1336, 0.03556, 0.7855, 0.6178, -0.3852, -0.2711, 0.8821, -0.3852, -0.2711, 0.8821, 0.03556, 0.7855, 0.6178, -0.7114, -0.7026, 0.01492, -0.3852, -0.2711, 0.8821, -0.7114, -0.7026, 0.01492, -0.1544, -0.9118, 0.3806, -0.3852, -0.2711, 0.8821, -0.1544, -0.9118, 0.3806, 0.3272, -0.2001, 0.9235, -0.3852, -0.2711, 0.8821, 0.3272, -0.2001, 0.9235, 0.6403, 0.688, 0.3415, 0.6403, 0.688, 0.3415, 0.3272, -0.2001, 0.9235, 0.6609, -0.3287, 0.6746, 0.6403, 0.688, 0.3415, 0.6609, -0.3287, 0.6746, 0.9868, -0.05586, 0.1521, 0.6403, 0.688, 0.3415, 0.9868, -0.05586, 0.1521, 0.5733, 0.7016, -0.4231, 0.5733, 0.7016, -0.4231, 0.9868, -0.05586, 0.1521, 0.9547, -0.0321, -0.2957, 0.5733, 0.7016, -0.4231, 0.9547, -0.0321, -0.2957, 0.367, 0.1935, -0.9099, 0.5733, 0.7016, -0.4231, 0.367, 0.1935, -0.9099, -0.05338, -0.5043, -0.8619, 0.5733, 0.7016, -0.4231, -0.05338, -0.5043, -0.8619, -0.2629, 0.01876, -0.9646, -0.2629, 0.01876, -0.9646, -0.05338, -0.5043, -0.8619, -0.8052, -0.4216, -0.4171, -0.2629, 0.01876, -0.9646, -0.8052, -0.4216, -0.4171, -0.7209, -0.2326, -0.6529, -0.2629, 0.01876, -0.9646, -0.7209, -0.2326, -0.6529, -0.1149, 0.5893, -0.7997, -0.1149, 0.5893, -0.7997, -0.7209, -0.2326, -0.6529, -0.06034, 0.9917, -0.1137, -0.05338, -0.5043, -0.8619, -0.5046, -0.8131, -0.2903, -0.8052, -0.4216, -0.4171, -0.8052, -0.4216, -0.4171, -0.5046, -0.8131, -0.2903, -0.7209, -0.2326, -0.6529, -0.7209, -0.2326, -0.6529, -0.5046, -0.8131, -0.2903, -0.8404, -0.5165, -0.1641, -0.8404, -0.5165, -0.1641, -0.5046, -0.8131, -0.2903, -0.8321, -0.5547, 0.0, -0.8321, -0.5547, 0.0, -0.5046, -0.8131, -0.2903, -0.7114, -0.7026, 0.01492, -0.7114, -0.7026, 0.01492, -0.5046, -0.8131, -0.2903, -0.1544, -0.9118, 0.3806, -0.1544, -0.9118, 0.3806, -0.5046, -0.8131, -0.2903, 0.2775, -0.9544, 0.1104, -0.1544, -0.9118, 0.3806, 0.2775, -0.9544, 0.1104, 0.3272, -0.2001, 0.9235, 0.3272, -0.2001, 0.9235, 0.2775, -0.9544, 0.1104, 0.6609, -0.3287, 0.6746, 0.6609, -0.3287, 0.6746, 0.2775, -0.9544, 0.1104, 0.4834, -0.8728, -0.06692, 0.6609, -0.3287, 0.6746, 0.4834, -0.8728, -0.06692, 0.9868, -0.05586, 0.1521, 0.9868, -0.05586, 0.1521, 0.4834, -0.8728, -0.06692, 0.4011, -0.9153, 0.03802, 0.9868, -0.05586, 0.1521, 0.4011, -0.9153, 0.03802, 0.9547, -0.0321, -0.2957, 0.9547, -0.0321, -0.2957, 0.4011, -0.9153, 0.03802, 0.2573, -0.715, -0.6501, 0.9547, -0.0321, -0.2957, 0.2573, -0.715, -0.6501, 0.367, 0.1935, -0.9099, 0.367, 0.1935, -0.9099, 0.2573, -0.715, -0.6501, -0.5046, -0.8131, -0.2903, 0.367, 0.1935, -0.9099, -0.5046, -0.8131, -0.2903, -0.05338, -0.5043, -0.8619, -0.5046, -0.8131, -0.2903, 0.2573, -0.715, -0.6501, 0.4011, -0.9153, 0.03802, -0.5046, -0.8131, -0.2903, 0.4011, -0.9153, 0.03802, 0.4834, -0.8728, -0.06692, -0.5046, -0.8131, -0.2903, 0.4834, -0.8728, -0.06692, 0.2775, -0.9544, 0.1104, 0.05426, 0.9973, -0.04921, -0.3297, 0.9074, -0.2605, -0.2715, 0.8114, 0.5176, 0.05426, 0.9973, -0.04921, -0.2715, 0.8114, 0.5176, 0.7807, 0.6104, 0.1336, 0.05426, 0.9973, -0.04921, 0.7807, 0.6104, 0.1336, 0.009602, 0.794, 0.6078, 0.05426, 0.9973, -0.04921, 0.009602, 0.794, 0.6078, 0.2647, 0.9523, -0.152, 0.05426, 0.9973, -0.04921, 0.2647, 0.9523, -0.152, 0.1273, 0.6169, -0.7767, 0.05426, 0.9973, -0.04921, 0.1273, 0.6169, -0.7767, -0.3297, 0.9074, -0.2605, -0.3297, 0.9074, -0.2605, 0.1273, 0.6169, -0.7767, 0.2422, 0.01613, -0.9701, -0.3297, 0.9074, -0.2605, 0.2422, 0.01613, -0.9701, -0.5532, 0.7301, -0.4012, -0.3297, 0.9074, -0.2605, -0.5532, 0.7301, -0.4012, -0.6393, 0.7052, 0.3067, -0.3297, 0.9074, -0.2605, -0.6393, 0.7052, 0.3067, -0.2715, 0.8114, 0.5176, -0.2715, 0.8114, 0.5176, -0.6393, 0.7052, 0.3067, 0.3795, -0.2657, 0.8862, -0.2715, 0.8114, 0.5176, 0.3795, -0.2657, 0.8862, 0.7807, 0.6104, 0.1336, 0.7807, 0.6104, 0.1336, 0.3795, -0.2657, 0.8862, 0.009602, 0.794, 0.6078, 0.009602, 0.794, 0.6078, 0.3795, -0.2657, 0.8862, 0.7114, -0.7026, 0.01492, 0.7114, -0.7026, 0.01492, 0.3795, -0.2657, 0.8862, 0.1544, -0.9118, 0.3806, 0.7114, -0.7026, 0.01492, 0.1544, -0.9118, 0.3806, 0.5046, -0.8131, -0.2903, 0.7114, -0.7026, 0.01492, 0.5046, -0.8131, -0.2903, 0.8321, -0.5547, 0.0, 0.8321, -0.5547, 0.0, 0.5046, -0.8131, -0.2903, 0.8404, -0.5165, -0.1641, 0.8404, -0.5165, -0.1641, 0.5046, -0.8131, -0.2903, 0.7119, -0.2399, -0.66, 0.7119, -0.2399, -0.66, 0.5046, -0.8131, -0.2903, 0.8052, -0.4216, -0.4171, 0.7119, -0.2399, -0.66, 0.8052, -0.4216, -0.4171, 0.2422, 0.01613, -0.9701, 0.7119, -0.2399, -0.66, 0.2422, 0.01613, -0.9701, 0.1273, 0.6169, -0.7767, 0.7119, -0.2399, -0.66, 0.1273, 0.6169, -0.7767, 0.2647, 0.9523, -0.152, -0.5532, 0.7301, -0.4012, -0.9565, -0.006935, -0.2915, -0.9875, -0.02547, 0.1558, -0.5532, 0.7301, -0.4012, -0.9875, -0.02547, 0.1558, -0.6393, 0.7052, 0.3067, -0.6393, 0.7052, 0.3067, -0.9875, -0.02547, 0.1558, -0.6657, -0.3143, 0.6768, -0.6393, 0.7052, 0.3067, -0.6657, -0.3143, 0.6768, -0.3313, -0.1871, 0.9248, -0.6393, 0.7052, 0.3067, -0.3313, -0.1871, 0.9248, 0.3795, -0.2657, 0.8862, 0.3795, -0.2657, 0.8862, -0.3313, -0.1871, 0.9248, 0.1544, -0.9118, 0.3806, 0.1544, -0.9118, 0.3806, -0.3313, -0.1871, 0.9248, -0.2775, -0.9544, 0.1104, 0.1544, -0.9118, 0.3806, -0.2775, -0.9544, 0.1104, 0.5046, -0.8131, -0.2903, 0.5046, -0.8131, -0.2903, -0.2775, -0.9544, 0.1104, -0.4834, -0.8728, -0.06692, 0.5046, -0.8131, -0.2903, -0.4834, -0.8728, -0.06692, -0.4011, -0.9153, 0.03802, 0.5046, -0.8131, -0.2903, -0.4011, -0.9153, 0.03802, -0.2573, -0.715, -0.6501, 0.5046, -0.8131, -0.2903, -0.2573, -0.715, -0.6501, -0.3699, 0.208, -0.9055, 0.5046, -0.8131, -0.2903, -0.3699, 0.208, -0.9055, 0.05381, -0.4981, -0.8654, 0.5046, -0.8131, -0.2903, 0.05381, -0.4981, -0.8654, 0.8052, -0.4216, -0.4171, 0.8052, -0.4216, -0.4171, 0.05381, -0.4981, -0.8654, 0.2422, 0.01613, -0.9701, 0.2422, 0.01613, -0.9701, 0.05381, -0.4981, -0.8654, -0.5532, 0.7301, -0.4012, -0.5532, 0.7301, -0.4012, 0.05381, -0.4981, -0.8654, -0.3699, 0.208, -0.9055, -0.5532, 0.7301, -0.4012, -0.3699, 0.208, -0.9055, -0.9565, -0.006935, -0.2915, -0.9565, -0.006935, -0.2915, -0.3699, 0.208, -0.9055, -0.2573, -0.715, -0.6501, -0.9565, -0.006935, -0.2915, -0.2573, -0.715, -0.6501, -0.4011, -0.9153, 0.03802, -0.9565, -0.006935, -0.2915, -0.4011, -0.9153, 0.03802, -0.9875, -0.02547, 0.1558, -0.9875, -0.02547, 0.1558, -0.4011, -0.9153, 0.03802, -0.4834, -0.8728, -0.06692, -0.9875, -0.02547, 0.1558, -0.4834, -0.8728, -0.06692, -0.6657, -0.3143, 0.6768, -0.6657, -0.3143, 0.6768, -0.4834, -0.8728, -0.06692, -0.2775, -0.9544, 0.1104, -0.6657, -0.3143, 0.6768, -0.2775, -0.9544, 0.1104, -0.3313, -0.1871, 0.9248, 0.7954, 0.1767, -0.5798, 0.5722, 0.06358, 0.8177, 0.6442, 0.06804, 0.7618, 0.7954, 0.1767, -0.5798, 0.6442, 0.06804, 0.7618, 0.7654, 0.1732, -0.6198, 0.7954, 0.1767, -0.5798, 0.7654, 0.1732, -0.6198, -0.7986, 0.1719, -0.5768, -0.7986, 0.1719, -0.5768, 0.7654, 0.1732, -0.6198, -0.7665, 0.1777, -0.6172, -0.7986, 0.1719, -0.5768, -0.7665, 0.1777, -0.6172, -0.5745, 0.06058, 0.8162, -0.5745, 0.06058, 0.8162, -0.7665, 0.1777, -0.6172, -0.6463, 0.07181, 0.7597, -0.5745, 0.06058, 0.8162, -0.6463, 0.07181, 0.7597, 0.5722, 0.06358, 0.8177, 0.5722, 0.06358, 0.8177, -0.6463, 0.07181, 0.7597, 0.6442, 0.06804, 0.7618, 0.7452, 0.5045, -0.436, 0.9362, 0.3503, 0.03053, 0.8735, -0.07972, -0.4803, 0.7452, 0.5045, -0.436, 0.8735, -0.07972, -0.4803, 0.261, 0.0644, -0.9632, 0.7452, 0.5045, -0.436, 0.261, 0.0644, -0.9632, 0.6075, 0.6992, -0.3769, 0.7452, 0.5045, -0.436, 0.6075, 0.6992, -0.3769, 0.445, 0.7958, 0.4108, 0.7452, 0.5045, -0.436, 0.445, 0.7958, 0.4108, 0.9362, 0.3503, 0.03053, 0.9362, 0.3503, 0.03053, 0.445, 0.7958, 0.4108, 0.6976, 0.1479, 0.7011, 0.9362, 0.3503, 0.03053, 0.6976, 0.1479, 0.7011, 0.5455, -0.4073, 0.7325, 0.9362, 0.3503, 0.03053, 0.5455, -0.4073, 0.7325, 0.9543, 0.02873, 0.2974, 0.9362, 0.3503, 0.03053, 0.9543, 0.02873, 0.2974, 0.8735, -0.07972, -0.4803, 0.8735, -0.07972, -0.4803, 0.9543, 0.02873, 0.2974, 0.9861, 0.01115, -0.1657, 0.8735, -0.07972, -0.4803, 0.9861, 0.01115, -0.1657, 0.4713, -0.319, -0.8223, 0.8735, -0.07972, -0.4803, 0.4713, -0.319, -0.8223, 0.0, -0.1648, -0.9863, 0.8735, -0.07972, -0.4803, 0.0, -0.1648, -0.9863, 0.261, 0.0644, -0.9632, 0.261, 0.0644, -0.9632, 0.0, -0.1648, -0.9863, -1.237e-09, 0.213, -0.9771, 0.261, 0.0644, -0.9632, -1.237e-09, 0.213, -0.9771, 0.6075, 0.6992, -0.3769, 0.6075, 0.6992, -0.3769, -1.237e-09, 0.213, -0.9771, 0.0, 0.697, -0.717, 0.6075, 0.6992, -0.3769, 0.0, 0.697, -0.717, 0.296, 0.9143, -0.2766, 0.6075, 0.6992, -0.3769, 0.296, 0.9143, -0.2766, 0.445, 0.7958, 0.4108, -0.8608, -0.0623, -0.5051, -0.9319, 0.3619, 0.02527, -0.7452, 0.5045, -0.436, -0.8608, -0.0623, -0.5051, -0.7452, 0.5045, -0.436, -0.261, 0.0644, -0.9632, -0.8608, -0.0623, -0.5051, -0.261, 0.0644, -0.9632, 0.0, -0.1648, -0.9863, -0.8608, -0.0623, -0.5051, 0.0, -0.1648, -0.9863, -0.4428, -0.3066, -0.8426, -0.8608, -0.0623, -0.5051, -0.4428, -0.3066, -0.8426, -0.978, -0.001875, -0.2085, -0.8608, -0.0623, -0.5051, -0.978, -0.001875, -0.2085, -0.9355, 0.01567, 0.353, -0.8608, -0.0623, -0.5051, -0.9355, 0.01567, 0.353, -0.9319, 0.3619, 0.02527, -0.9319, 0.3619, 0.02527, -0.9355, 0.01567, 0.353, -0.5483, -0.4267, 0.7193, -0.9319, 0.3619, 0.02527, -0.5483, -0.4267, 0.7193, -0.712, 0.1745, 0.6802, -0.9319, 0.3619, 0.02527, -0.712, 0.1745, 0.6802, -0.445, 0.7958, 0.4108, -0.9319, 0.3619, 0.02527, -0.445, 0.7958, 0.4108, -0.7452, 0.5045, -0.436, -0.7452, 0.5045, -0.436, -0.445, 0.7958, 0.4108, -0.6075, 0.6992, -0.3769, -0.7452, 0.5045, -0.436, -0.6075, 0.6992, -0.3769, -0.261, 0.0644, -0.9632, -0.261, 0.0644, -0.9632, -0.6075, 0.6992, -0.3769, -1.237e-09, 0.213, -0.9771, -0.261, 0.0644, -0.9632, -1.237e-09, 0.213, -0.9771, 0.0, -0.1648, -0.9863, -0.445, 0.7958, 0.4108, -0.296, 0.9143, -0.2766, -0.6075, 0.6992, -0.3769, -0.6075, 0.6992, -0.3769, -0.296, 0.9143, -0.2766, 0.0, 0.697, -0.717, -0.6075, 0.6992, -0.3769, 0.0, 0.697, -0.717, -1.237e-09, 0.213, -0.9771, 0.9861, 0.01115, -0.1657, 0.6393, 0.09139, -0.7635, 0.4713, -0.319, -0.8223, 0.4713, -0.319, -0.8223, 0.6393, 0.09139, -0.7635, -4.864e-09, 0.04351, -0.9991, 0.4713, -0.319, -0.8223, -4.864e-09, 0.04351, -0.9991, 0.0, -0.1648, -0.9863, 0.0, -0.1648, -0.9863, -4.864e-09, 0.04351, -0.9991, -0.4428, -0.3066, -0.8426, -0.4428, -0.3066, -0.8426, -4.864e-09, 0.04351, -0.9991, -0.5829, 0.068, -0.8097, -0.4428, -0.3066, -0.8426, -0.5829, 0.068, -0.8097, -0.978, -0.001875, -0.2085, -0.978, -0.001875, -0.2085, -0.5829, 0.068, -0.8097, -0.6715, 0.3286, -0.6641, -0.978, -0.001875, -0.2085, -0.6715, 0.3286, -0.6641, -0.9766, 0.2041, -0.06761, -0.978, -0.001875, -0.2085, -0.9766, 0.2041, -0.06761, -0.9355, 0.01567, 0.353, -0.9355, 0.01567, 0.353, -0.9766, 0.2041, -0.06761, -0.6966, 0.3475, 0.6277, -0.9355, 0.01567, 0.353, -0.6966, 0.3475, 0.6277, -0.374, 0.1516, 0.915, -0.9355, 0.01567, 0.353, -0.374, 0.1516, 0.915, -0.5483, -0.4267, 0.7193, -0.5483, -0.4267, 0.7193, -0.374, 0.1516, 0.915, 1.299e-09, -0.09167, 0.9958, -0.5483, -0.4267, 0.7193, 1.299e-09, -0.09167, 0.9958, 0.005361, -0.4424, 0.8968, -0.5483, -0.4267, 0.7193, 0.005361, -0.4424, 0.8968, 0.01867, -0.5729, 0.8194, -0.5483, -0.4267, 0.7193, 0.01867, -0.5729, 0.8194, 0.003566, -0.2185, 0.9758, -0.5483, -0.4267, 0.7193, 0.003566, -0.2185, 0.9758, -0.712, 0.1745, 0.6802, -0.07034, 0.6855, 0.7246, 0.07034, 0.6855, 0.7246, 0.0, 0.7691, 0.6391, -0.712, 0.1745, 0.6802, 0.003566, -0.2185, 0.9758, 0.01867, -0.5729, 0.8194, -0.712, 0.1745, 0.6802, 0.01867, -0.5729, 0.8194, -0.0745, -0.1353, 0.988, -0.712, 0.1745, 0.6802, -0.0745, -0.1353, 0.988, -0.003054, 0.576, 0.8175, -0.712, 0.1745, 0.6802, -0.003054, 0.576, 0.8175, -0.07034, 0.6855, 0.7246, -0.712, 0.1745, 0.6802, -0.07034, 0.6855, 0.7246, -0.445, 0.7958, 0.4108, -0.445, 0.7958, 0.4108, -0.07034, 0.6855, 0.7246, 0.0, 0.7691, 0.6391, -0.445, 0.7958, 0.4108, 0.0, 0.7691, 0.6391, 0.445, 0.7958, 0.4108, 0.445, 0.7958, 0.4108, 0.0, 0.7691, 0.6391, 0.07034, 0.6855, 0.7246, 0.445, 0.7958, 0.4108, 0.07034, 0.6855, 0.7246, 0.6976, 0.1479, 0.7011, 0.6976, 0.1479, 0.7011, 0.07034, 0.6855, 0.7246, 0.003054, 0.576, 0.8175, 0.6976, 0.1479, 0.7011, 0.003054, 0.576, 0.8175, 0.07449, -0.1353, 0.988, 0.6976, 0.1479, 0.7011, 0.07449, -0.1353, 0.988, 0.01867, -0.5729, 0.8194, 0.6976, 0.1479, 0.7011, 0.01867, -0.5729, 0.8194, -0.001422, -0.3573, 0.934, 0.6976, 0.1479, 0.7011, -0.001422, -0.3573, 0.934, 0.5455, -0.4073, 0.7325, 0.5455, -0.4073, 0.7325, -0.001422, -0.3573, 0.934, 0.005361, -0.4424, 0.8968, 0.5455, -0.4073, 0.7325, 0.005361, -0.4424, 0.8968, 1.299e-09, -0.09167, 0.9958, 0.5455, -0.4073, 0.7325, 1.299e-09, -0.09167, 0.9958, 0.4023, 0.1829, 0.8971, 0.5455, -0.4073, 0.7325, 0.4023, 0.1829, 0.8971, 0.9543, 0.02873, 0.2974, 0.9543, 0.02873, 0.2974, 0.4023, 0.1829, 0.8971, 0.6977, 0.3855, 0.6038, 0.9543, 0.02873, 0.2974, 0.6977, 0.3855, 0.6038, 0.9506, 0.3026, -0.06967, 0.9543, 0.02873, 0.2974, 0.9506, 0.3026, -0.06967, 0.9861, 0.01115, -0.1657, 0.9861, 0.01115, -0.1657, 0.9506, 0.3026, -0.06967, 0.6738, 0.3624, -0.6439, 0.9861, 0.01115, -0.1657, 0.6738, 0.3624, -0.6439, 0.6393, 0.09139, -0.7635, 0.6393, 0.09139, -0.7635, 0.6738, 0.3624, -0.6439, 0.2789, 0.3199, -0.9055, 0.6393, 0.09139, -0.7635, 0.2789, 0.3199, -0.9055, -4.864e-09, 0.04351, -0.9991, -4.864e-09, 0.04351, -0.9991, 0.2789, 0.3199, -0.9055, 0.0, 0.3162, -0.9487, -4.864e-09, 0.04351, -0.9991, 0.0, 0.3162, -0.9487, -0.2789, 0.3199, -0.9055, -4.864e-09, 0.04351, -0.9991, -0.2789, 0.3199, -0.9055, -0.5829, 0.068, -0.8097, -0.5829, 0.068, -0.8097, -0.2789, 0.3199, -0.9055, -0.6715, 0.3286, -0.6641, -0.296, 0.9143, -0.2766, 0.296, 0.9143, -0.2766, 0.0, 0.697, -0.717, 0.01867, -0.5729, 0.8194, 0.005361, -0.4424, 0.8968, -0.001422, -0.3573, 0.934, 1.299e-09, -0.09167, 0.9958, 0.0, 0.4472, 0.8944, 0.3149, 0.4666, 0.8265, 1.299e-09, -0.09167, 0.9958, 0.3149, 0.4666, 0.8265, 0.4023, 0.1829, 0.8971, 0.4023, 0.1829, 0.8971, 0.3149, 0.4666, 0.8265, 0.6977, 0.3855, 0.6038, -0.3149, 0.4666, 0.8265, 0.0, 0.4472, 0.8944, 1.299e-09, -0.09167, 0.9958, -0.3149, 0.4666, 0.8265, 1.299e-09, -0.09167, 0.9958, -0.374, 0.1516, 0.915, -0.3149, 0.4666, 0.8265, -0.374, 0.1516, 0.915, -0.6966, 0.3475, 0.6277, 0.01867, -0.5729, 0.8194, 0.07449, -0.1353, 0.988, -0.0745, -0.1353, 0.988, -0.0745, -0.1353, 0.988, 0.07449, -0.1353, 0.988, -0.003054, 0.576, 0.8175, -0.003054, 0.576, 0.8175, 0.07449, -0.1353, 0.988, 0.003054, 0.576, 0.8175, -0.003054, 0.576, 0.8175, 0.003054, 0.576, 0.8175, -0.07034, 0.6855, 0.7246, -0.07034, 0.6855, 0.7246, 0.003054, 0.576, 0.8175, 0.07034, 0.6855, 0.7246])] * 3)])
me_runescapemodel_003 = bpy.data.meshes.new('runescapemodel.003')
me_runescapemodel_003.from_pydata([(18.0, 126.0, -6.0), (18.0, 128.0, -3.0), (25.0, 128.0, -6.0), (26.0, 124.0, -6.0), (19.0, 123.0, -6.0), (18.0, 126.0, 1.0), (15.0, 146.0, 4.0), (15.0, 146.0, -2.0), (15.0, 146.0, -4.0), (25.0, 130.0, -5.0), (25.0, 127.0, 1.0), (26.0, 120.0, -5.0), (19.0, 120.0, -5.0), (21.0, 110.0, -4.0), (21.0, 110.0, 0.0), (20.0, 120.0, 2.0), (26.0, 120.0, 2.0), (25.0, 137.0, 3.0), (16.0, 137.0, 3.0), (24.0, 146.0, 4.0), (24.0, 146.0, -2.0), (24.0, 146.0, -5.0), (-25.0, 128.0, -6.0), (-18.0, 128.0, -3.0), (-18.0, 126.0, -6.0), (-19.0, 123.0, -6.0), (-25.0, 124.0, -6.0), (-25.0, 127.0, 1.0), (-25.0, 130.0, -5.0), (-15.0, 146.0, -4.0), (-15.0, 146.0, -2.0), (-15.0, 146.0, 4.0), (-18.0, 126.0, 1.0), (-19.0, 120.0, -5.0), (-26.0, 120.0, -5.0), (-26.0, 110.0, 0.0), (-26.0, 120.0, 2.0), (-25.0, 137.0, 3.0), (-24.0, 146.0, 4.0), (-24.0, 146.0, -2.0), (-24.0, 146.0, -5.0), (-16.0, 137.0, 3.0), (-21.0, 110.0, -4.0), (-26.0, 110.0, -4.0), (-21.0, 110.0, 0.0), (-20.0, 120.0, 2.0), (26.0, 110.0, -4.0), (26.0, 110.0, 0.0)], [], [(0, 1, 2), (0, 2, 3), (0, 3, 4), (0, 4, 5), (0, 5, 1), (1, 5, 6), (1, 6, 7), (1, 7, 8), (1, 8, 9), (1, 9, 2), (2, 9, 10), (2, 10, 3), (3, 10, 11), (3, 11, 4), (4, 11, 12), (4, 12, 5), (5, 12, 13), (5, 13, 14), (5, 14, 15), (5, 15, 16), (5, 16, 10), (5, 10, 17), (5, 17, 18), (5, 18, 6), (6, 18, 19), (19, 18, 17), (19, 17, 10), (19, 10, 20), (20, 10, 9), (20, 9, 21), (21, 9, 8), (22, 23, 24), (22, 24, 25), (22, 25, 26), (22, 26, 27), (22, 27, 28), (22, 28, 23), (23, 28, 29), (23, 29, 30), (23, 30, 31), (23, 31, 32), (23, 32, 24), (24, 32, 25), (25, 32, 33), (25, 33, 26), (26, 33, 34), (26, 34, 27), (27, 34, 35), (27, 35, 36), (27, 36, 32), (27, 32, 37), (27, 37, 38), (27, 38, 39), (27, 39, 28), (28, 39, 40), (28, 40, 29), (41, 37, 32), (41, 32, 31), (41, 31, 38), (41, 38, 37), (42, 43, 34), (42, 34, 33), (42, 33, 32), (42, 32, 44), (44, 32, 45), (44, 45, 35), (35, 45, 36), (36, 45, 32), (34, 43, 35), (11, 46, 13), (11, 13, 12), (47, 46, 11), (47, 11, 10), (47, 10, 16), (47, 16, 15), (47, 15, 14)])
me_runescapemodel_003.polygons.foreach_set('use_smooth', [True] * 76)
me_runescapemodel_003.update()
me_runescapemodel_003.normals_split_custom_set([tuple(v) for v in zip(*[iter([-0.7105, 0.1922, -0.6769, -0.8892, 0.125, -0.44, 0.535, 0.3493, -0.7692, -0.7105, 0.1922, -0.6769, 0.535, 0.3493, -0.7692, 0.7424, -0.003583, -0.67, -0.7105, 0.1922, -0.6769, 0.7424, -0.003583, -0.67, -0.59, -0.2025, -0.7816, -0.7105, 0.1922, -0.6769, -0.59, -0.2025, -0.7816, -0.7517, -0.1322, 0.6461, -0.7105, 0.1922, -0.6769, -0.7517, -0.1322, 0.6461, -0.8892, 0.125, -0.44, -0.8892, 0.125, -0.44, -0.7517, -0.1322, 0.6461, -0.7047, -0.1903, 0.6835, -0.8892, 0.125, -0.44, -0.7047, -0.1903, 0.6835, -0.9864, -0.1644, 0.0, -0.8892, 0.125, -0.44, -0.9864, -0.1644, 0.0, -0.7673, -0.1325, -0.6274, -0.8892, 0.125, -0.44, -0.7673, -0.1325, -0.6274, 0.6751, 0.1491, -0.7225, -0.8892, 0.125, -0.44, 0.6751, 0.1491, -0.7225, 0.535, 0.3493, -0.7692, 0.535, 0.3493, -0.7692, 0.6751, 0.1491, -0.7225, 0.7282, 0.0344, 0.6845, 0.535, 0.3493, -0.7692, 0.7282, 0.0344, 0.6845, 0.7424, -0.003583, -0.67, 0.7424, -0.003583, -0.67, 0.7282, 0.0344, 0.6845, 0.7649, -0.1007, -0.6362, 0.7424, -0.003583, -0.67, 0.7649, -0.1007, -0.6362, -0.59, -0.2025, -0.7816, -0.59, -0.2025, -0.7816, 0.7649, -0.1007, -0.6362, -0.7274, -0.2445, -0.6411, -0.59, -0.2025, -0.7816, -0.7274, -0.2445, -0.6411, -0.7517, -0.1322, 0.6461, -0.7517, -0.1322, 0.6461, -0.7274, -0.2445, -0.6411, -0.6706, -0.1992, -0.7146, -0.7517, -0.1322, 0.6461, -0.6706, -0.1992, -0.7146, -0.686, -0.26, 0.6796, -0.7517, -0.1322, 0.6461, -0.686, -0.26, 0.6796, -0.4279, -0.09315, 0.899, -0.7517, -0.1322, 0.6461, -0.4279, -0.09315, 0.899, 0.8016, 0.03785, 0.5967, -0.7517, -0.1322, 0.6461, 0.8016, 0.03785, 0.5967, 0.7282, 0.0344, 0.6845, -0.7517, -0.1322, 0.6461, 0.7282, 0.0344, 0.6845, 0.9397, 0.005636, 0.3419, -0.7517, -0.1322, 0.6461, 0.9397, 0.005636, 0.3419, -0.9088, -0.1835, 0.3748, -0.7517, -0.1322, 0.6461, -0.9088, -0.1835, 0.3748, -0.7047, -0.1903, 0.6835, -0.7047, -0.1903, 0.6835, -0.9088, -0.1835, 0.3748, 0.6698, -0.04588, 0.7412, 0.6698, -0.04588, 0.7412, -0.9088, -0.1835, 0.3748, 0.9397, 0.005636, 0.3419, 0.6698, -0.04588, 0.7412, 0.9397, 0.005636, 0.3419, 0.7282, 0.0344, 0.6845, 0.6698, -0.04588, 0.7412, 0.7282, 0.0344, 0.6845, 0.9983, 0.05738, 0.003099, 0.9983, 0.05738, 0.003099, 0.7282, 0.0344, 0.6845, 0.6751, 0.1491, -0.7225, 0.9983, 0.05738, 0.003099, 0.6751, 0.1491, -0.7225, 0.6493, 0.04058, -0.7594, 0.6493, 0.04058, -0.7594, 0.6751, 0.1491, -0.7225, -0.7673, -0.1325, -0.6274, -0.5818, 0.2748, -0.7655, 0.8892, 0.125, -0.44, 0.7105, 0.1922, -0.6769, -0.5818, 0.2748, -0.7655, 0.7105, 0.1922, -0.6769, 0.5802, -0.2149, -0.7856, -0.5818, 0.2748, -0.7655, 0.5802, -0.2149, -0.7856, -0.6347, -0.012, -0.7727, -0.5818, 0.2748, -0.7655, -0.6347, -0.012, -0.7727, -0.7419, 0.02484, 0.67, -0.5818, 0.2748, -0.7655, -0.7419, 0.02484, 0.67, -0.6751, 0.1491, -0.7225, -0.5818, 0.2748, -0.7655, -0.6751, 0.1491, -0.7225, 0.8892, 0.125, -0.44, 0.8892, 0.125, -0.44, -0.6751, 0.1491, -0.7225, 0.7673, -0.1325, -0.6274, 0.8892, 0.125, -0.44, 0.7673, -0.1325, -0.6274, 0.9864, -0.1644, 0.0, 0.8892, 0.125, -0.44, 0.9864, -0.1644, 0.0, 0.7047, -0.1903, 0.6835, 0.8892, 0.125, -0.44, 0.7047, -0.1903, 0.6835, 0.7517, -0.1322, 0.6461, 0.8892, 0.125, -0.44, 0.7517, -0.1322, 0.6461, 0.7105, 0.1922, -0.6769, 0.7105, 0.1922, -0.6769, 0.7517, -0.1322, 0.6461, 0.5802, -0.2149, -0.7856, 0.5802, -0.2149, -0.7856, 0.7517, -0.1322, 0.6461, 0.7224, -0.2369, -0.6496, 0.5802, -0.2149, -0.7856, 0.7224, -0.2369, -0.6496, -0.6347, -0.012, -0.7727, -0.6347, -0.012, -0.7727, 0.7224, -0.2369, -0.6496, -0.7627, -0.03987, -0.6455, -0.6347, -0.012, -0.7727, -0.7627, -0.03987, -0.6455, -0.7419, 0.02484, 0.67, -0.7419, 0.02484, 0.67, -0.7627, -0.03987, -0.6455, -0.7495, -0.1141, 0.6521, -0.7419, 0.02484, 0.67, -0.7495, -0.1141, 0.6521, -0.8016, 0.03785, 0.5967, -0.7419, 0.02484, 0.67, -0.8016, 0.03785, 0.5967, 0.7517, -0.1322, 0.6461, -0.7419, 0.02484, 0.67, 0.7517, -0.1322, 0.6461, -0.9397, 0.005636, 0.3419, -0.7419, 0.02484, 0.67, -0.9397, 0.005636, 0.3419, -0.6698, -0.04588, 0.7412, -0.7419, 0.02484, 0.67, -0.6698, -0.04588, 0.7412, -0.9983, 0.05738, 0.003099, -0.7419, 0.02484, 0.67, -0.9983, 0.05738, 0.003099, -0.6751, 0.1491, -0.7225, -0.6751, 0.1491, -0.7225, -0.9983, 0.05738, 0.003099, -0.6493, 0.04058, -0.7594, -0.6751, 0.1491, -0.7225, -0.6493, 0.04058, -0.7594, 0.7673, -0.1325, -0.6274, 0.9088, -0.1835, 0.3748, -0.9397, 0.005636, 0.3419, 0.7517, -0.1322, 0.6461, 0.9088, -0.1835, 0.3748, 0.7517, -0.1322, 0.6461, 0.7047, -0.1903, 0.6835, 0.9088, -0.1835, 0.3748, 0.7047, -0.1903, 0.6835, -0.6698, -0.04588, 0.7412, 0.9088, -0.1835, 0.3748, -0.6698, -0.04588, 0.7412, -0.9397, 0.005636, 0.3419, 0.6706, -0.1992, -0.7146, -0.7285, -0.06816, -0.6816, -0.7627, -0.03987, -0.6455, 0.6706, -0.1992, -0.7146, -0.7627, -0.03987, -0.6455, 0.7224, -0.2369, -0.6496, 0.6706, -0.1992, -0.7146, 0.7224, -0.2369, -0.6496, 0.7517, -0.1322, 0.6461, 0.6706, -0.1992, -0.7146, 0.7517, -0.1322, 0.6461, 0.686, -0.26, 0.6796, 0.686, -0.26, 0.6796, 0.7517, -0.1322, 0.6461, 0.4279, -0.09315, 0.899, 0.686, -0.26, 0.6796, 0.4279, -0.09315, 0.899, -0.7495, -0.1141, 0.6521, -0.7495, -0.1141, 0.6521, 0.4279, -0.09315, 0.899, -0.8016, 0.03785, 0.5967, -0.8016, 0.03785, 0.5967, 0.4279, -0.09315, 0.899, 0.7517, -0.1322, 0.6461, -0.7627, -0.03987, -0.6455, -0.7285, -0.06816, -0.6816, -0.7495, -0.1141, 0.6521, 0.7649, -0.1007, -0.6362, 0.7285, -0.06816, -0.6816, -0.6706, -0.1992, -0.7146, 0.7649, -0.1007, -0.6362, -0.6706, -0.1992, -0.7146, -0.7274, -0.2445, -0.6411, 0.7495, -0.1141, 0.6521, 0.7285, -0.06816, -0.6816, 0.7649, -0.1007, -0.6362, 0.7495, -0.1141, 0.6521, 0.7649, -0.1007, -0.6362, 0.7282, 0.0344, 0.6845, 0.7495, -0.1141, 0.6521, 0.7282, 0.0344, 0.6845, 0.8016, 0.03785, 0.5967, 0.7495, -0.1141, 0.6521, 0.8016, 0.03785, 0.5967, -0.4279, -0.09315, 0.899, 0.7495, -0.1141, 0.6521, -0.4279, -0.09315, 0.899, -0.686, -0.26, 0.6796])] * 3)])
me_runescapemodel_004 = bpy.data.meshes.new('runescapemodel.004')
me_runescapemodel_004.from_pydata([(-20.0, 12.0, 18.0), (-21.0, 12.0, 20.0), (-17.0, 20.0, 21.0), (-16.0, 21.0, 19.0), (0.0, 26.0, 23.0), (0.0, 26.0, 26.0), (16.0, 21.0, 19.0), (17.0, 20.0, 21.0), (21.0, 12.0, 20.0), (20.0, 12.0, 18.0), (32.0, 7.0, 22.0), (26.0, 7.0, 22.0), (24.0, 9.0, 25.0), (34.0, 9.0, 25.0), (32.0, 3.0, 21.0), (31.0, 3.0, 10.0), (31.0, 10.0, 5.0), (23.0, 10.0, 7.0), (26.0, 3.0, 21.0), (24.0, 0.0, 23.0), (34.0, 0.0, 23.0), (20.0, 9.0, -8.0), (20.0, 7.0, -7.0), (23.0, 6.0, 4.0), (20.0, 16.0, -7.0), (31.0, 16.0, -8.0), (31.0, 9.0, -9.0), (31.0, 6.0, 2.0), (31.0, 7.0, -8.0), (-34.0, 9.0, 25.0), (-24.0, 9.0, 25.0), (-26.0, 7.0, 22.0), (-32.0, 7.0, 22.0), (-34.0, 0.0, 23.0), (-32.0, 3.0, 21.0), (-31.0, 3.0, 10.0), (-31.0, 10.0, 5.0), (-32.0, 2.0, 9.0), (-32.0, 3.0, 3.0), (-31.0, 6.0, 2.0), (-31.0, 9.0, -9.0), (-31.0, 7.0, -8.0), (-24.0, 0.0, 23.0), (-26.0, 3.0, 21.0), (-23.0, 10.0, 7.0), (-31.0, 16.0, -8.0), (-20.0, 16.0, -7.0), (-23.0, 6.0, 4.0), (-20.0, 9.0, -8.0), (-20.0, 7.0, -7.0), (23.0, 3.0, 11.0), (23.0, 1.0, 10.0), (22.0, 2.0, 5.0), (-23.0, 3.0, 11.0), (-23.0, 1.0, 10.0), (-22.0, 2.0, 5.0), (32.0, 3.0, 3.0), (32.0, 2.0, 9.0), (19.0, 4.0, -8.0), (11.0, 7.0, -26.0), (14.0, 5.0, -20.0), (18.0, 22.0, -25.0), (18.0, 12.0, -28.0), (9.0, 12.0, -31.0), (9.0, 25.0, -26.0), (16.0, 29.0, -8.0), (28.0, 20.0, -22.0), (28.0, 8.0, -25.0), (36.0, 15.0, -8.0), (36.0, 5.0, -10.0), (31.0, -1.0, -10.0), (24.0, 26.0, -5.0), (32.0, 22.0, -5.0), (12.0, 7.0, -28.0), (-9.0, 12.0, -31.0), (-18.0, 12.0, -28.0), (-18.0, 22.0, -25.0), (-9.0, 25.0, -26.0), (-16.0, 29.0, -8.0), (-28.0, 20.0, -22.0), (-24.0, 26.0, -5.0), (-32.0, 22.0, -5.0), (-36.0, 15.0, -8.0), (-28.0, 8.0, -25.0), (-36.0, 5.0, -10.0), (-31.0, -1.0, -10.0), (-12.0, 7.0, -28.0), (-15.0, 2.0, -21.0), (15.0, 13.0, 13.0), (12.0, 22.0, 13.0), (15.0, 10.0, 13.0), (18.0, 5.0, -7.0), (18.0, 20.0, -7.0), (14.0, 23.0, 4.0), (0.0, 24.0, 13.0), (-12.0, 22.0, 13.0), (-15.0, 13.0, 13.0), (0.0, 25.0, -19.0), (7.0, 20.0, -27.0), (-7.0, 20.0, -27.0), (-15.0, 28.0, -11.0), (0.0, 26.0, -6.0), (15.0, 28.0, -11.0), (13.0, 4.0, -19.0), (7.0, 9.0, -28.0), (10.0, 5.0, -25.0), (0.0, 26.0, 3.0), (-14.0, 23.0, 4.0), (-18.0, 20.0, -7.0), (17.0, 3.0, 21.0), (12.0, 3.0, 12.0), (14.0, 3.0, 4.0), (-15.0, 10.0, 13.0), (-12.0, 3.0, 12.0), (-17.0, 3.0, 21.0), (-18.0, 5.0, -7.0), (-14.0, 3.0, 4.0), (-13.0, 4.0, -19.0), (-7.0, 9.0, -28.0), (-10.0, 5.0, -25.0), (10.0, 2.0, 22.0), (0.0, 1.0, 11.0), (0.0, 0.0, 24.0), (-10.0, 2.0, 22.0)], [], [(0, 1, 2), (0, 2, 3), (3, 2, 4), (4, 2, 5), (4, 5, 6), (6, 5, 7), (6, 7, 8), (6, 8, 9), (10, 11, 12), (10, 12, 13), (10, 13, 14), (10, 14, 15), (10, 15, 16), (10, 16, 17), (10, 17, 11), (11, 17, 18), (11, 18, 19), (11, 19, 12), (13, 20, 14), (21, 22, 23), (21, 23, 24), (24, 23, 17), (24, 17, 25), (25, 17, 16), (25, 16, 26), (26, 16, 27), (26, 27, 28), (29, 30, 31), (29, 31, 32), (29, 32, 33), (33, 32, 34), (34, 32, 35), (35, 32, 36), (35, 36, 37), (37, 36, 38), (38, 36, 39), (39, 36, 40), (39, 40, 41), (30, 42, 43), (30, 43, 31), (31, 43, 44), (31, 44, 32), (32, 44, 36), (36, 44, 45), (36, 45, 40), (46, 45, 44), (46, 44, 47), (46, 47, 48), (48, 47, 49), (17, 50, 18), (50, 17, 51), (51, 17, 52), (52, 17, 23), (43, 53, 44), (44, 53, 54), (44, 54, 55), (44, 55, 47), (56, 27, 16), (56, 16, 57), (57, 16, 15), (58, 59, 60), (61, 62, 63), (61, 63, 64), (61, 64, 65), (61, 65, 66), (61, 66, 62), (62, 66, 67), (67, 66, 68), (67, 68, 69), (67, 69, 70), (65, 71, 66), (66, 71, 72), (66, 72, 68), (73, 63, 62), (74, 75, 76), (74, 76, 77), (77, 76, 78), (78, 76, 79), (78, 79, 80), (80, 79, 81), (81, 79, 82), (82, 79, 83), (82, 83, 84), (84, 83, 85), (79, 76, 75), (79, 75, 83), (75, 86, 87), (86, 75, 74), (88, 89, 7), (88, 7, 8), (88, 8, 90), (88, 90, 91), (88, 91, 92), (88, 92, 93), (88, 93, 89), (89, 93, 94), (89, 94, 7), (7, 94, 5), (5, 94, 2), (2, 94, 95), (2, 95, 96), (2, 96, 1), (97, 98, 99), (97, 99, 100), (97, 100, 101), (97, 101, 102), (97, 102, 98), (98, 102, 103), (98, 103, 104), (104, 103, 105), (101, 106, 93), (101, 93, 102), (1, 112, 96), (114, 112, 1), (102, 92, 103), (103, 92, 91), (107, 106, 101), (107, 101, 100), (107, 100, 108), (107, 108, 96), (107, 96, 95), (107, 95, 94), (107, 94, 106), (106, 94, 93), (90, 8, 109), (90, 109, 110), (90, 110, 111), (90, 111, 91), (112, 113, 114), (112, 96, 108), (112, 108, 115), (112, 115, 116), (112, 116, 113), (93, 92, 102), (117, 115, 108), (117, 108, 100), (117, 100, 99), (117, 99, 118), (117, 118, 119), (109, 110, 120), (120, 110, 121), (120, 121, 122), (122, 121, 123), (123, 121, 113), (123, 113, 114)])
me_runescapemodel_004.polygons.foreach_set('use_smooth', [True] * 145)
_k = set([(1, 112), (1, 114), (8, 90), (8, 109), (90, 109), (112, 114)])
me_runescapemodel_004.attributes.new('sharp_edge', 'BOOLEAN', 'EDGE').data.foreach_set('value', [ (min(e.vertices), max(e.vertices)) in _k for e in me_runescapemodel_004.edges])
me_runescapemodel_004.update()
me_runescapemodel_004.normals_split_custom_set([tuple(v) for v in zip(*[iter([-0.8125, 0.4456, -0.3758, -0.799, 0.4494, -0.3995, -0.7383, 0.671, -0.06833, -0.8125, 0.4456, -0.3758, -0.7383, 0.671, -0.06833, -0.6004, 0.7938, 0.09669, -0.6004, 0.7938, 0.09669, -0.7383, 0.671, -0.06833, -0.01929, 0.9998, 0.0103, -0.01929, 0.9998, 0.0103, -0.7383, 0.671, -0.06833, -0.01302, 0.9998, 0.01317, -0.01929, 0.9998, 0.0103, -0.01302, 0.9998, 0.01317, 0.6046, 0.7943, 0.05949, 0.6046, 0.7943, 0.05949, -0.01302, 0.9998, 0.01317, 0.7369, 0.6753, -0.03076, 0.6046, 0.7943, 0.05949, 0.7369, 0.6753, -0.03076, 0.8259, 0.4166, -0.3799, 0.6046, 0.7943, 0.05949, 0.8259, 0.4166, -0.3799, 0.8165, 0.4082, -0.4082, 0.6059, 0.6603, -0.4438, -0.6193, 0.6987, -0.3582, -0.4158, 0.6041, -0.6799, 0.6059, 0.6603, -0.4438, -0.4158, 0.6041, -0.6799, 0.4166, 0.6072, -0.6765, 0.6059, 0.6603, -0.4438, 0.4166, 0.6072, -0.6765, 0.9188, 0.08857, -0.3846, 0.6059, 0.6603, -0.4438, 0.9188, 0.08857, -0.3846, 0.9746, 0.1353, 0.1787, 0.6059, 0.6603, -0.4438, 0.9746, 0.1353, 0.1787, 0.7371, 0.649, 0.1886, 0.6059, 0.6603, -0.4438, 0.7371, 0.649, 0.1886, -0.6854, 0.6641, 0.2986, 0.6059, 0.6603, -0.4438, -0.6854, 0.6641, 0.2986, -0.6193, 0.6987, -0.3582, -0.6193, 0.6987, -0.3582, -0.6854, 0.6641, 0.2986, -0.9652, 0.0907, -0.2452, -0.6193, 0.6987, -0.3582, -0.9652, 0.0907, -0.2452, -0.7905, 0.1407, -0.596, -0.6193, 0.6987, -0.3582, -0.7905, 0.1407, -0.596, -0.4158, 0.6041, -0.6799, 0.4166, 0.6072, -0.6765, 0.793, 0.1322, -0.5947, 0.9188, 0.08857, -0.3846, -0.9683, 0.02535, 0.2484, -0.9526, 0.1361, 0.2722, -0.998, 0.05416, -0.034, -0.9683, 0.02535, 0.2484, -0.998, 0.05416, -0.034, -0.6261, 0.6487, 0.4327, -0.6261, 0.6487, 0.4327, -0.998, 0.05416, -0.034, -0.6854, 0.6641, 0.2986, -0.6261, 0.6487, 0.4327, -0.6854, 0.6641, 0.2986, 0.6763, 0.676, 0.2927, 0.6763, 0.676, 0.2927, -0.6854, 0.6641, 0.2986, 0.7371, 0.649, 0.1886, 0.6763, 0.676, 0.2927, 0.7371, 0.649, 0.1886, 1.0, 0.0, 0.0, 1.0, 0.0, 0.0, 0.7371, 0.649, 0.1886, 0.983, 0.1103, -0.1471, 1.0, 0.0, 0.0, 0.983, 0.1103, -0.1471, 1.0, 0.0, 0.0, -0.4158, 0.6041, -0.6799, 0.4166, 0.6072, -0.6765, 0.6116, 0.7034, -0.3622, -0.4158, 0.6041, -0.6799, 0.6116, 0.7034, -0.3622, -0.6136, 0.6556, -0.4401, -0.4158, 0.6041, -0.6799, -0.6136, 0.6556, -0.4401, -0.7905, 0.1407, -0.596, -0.7905, 0.1407, -0.596, -0.6136, 0.6556, -0.4401, -0.9228, 0.09342, -0.3737, -0.9228, 0.09342, -0.3737, -0.6136, 0.6556, -0.4401, -0.9746, 0.1353, 0.1787, -0.9746, 0.1353, 0.1787, -0.6136, 0.6556, -0.4401, -0.7371, 0.649, 0.1886, -0.9746, 0.1353, 0.1787, -0.7371, 0.649, 0.1886, -0.9214, 0.2597, 0.289, -0.9214, 0.2597, 0.289, -0.7371, 0.649, 0.1886, -0.9846, 0.1605, -0.0694, -0.9846, 0.1605, -0.0694, -0.7371, 0.649, 0.1886, -0.983, 0.1103, -0.1471, -0.983, 0.1103, -0.1471, -0.7371, 0.649, 0.1886, -1.0, 0.0, 0.0, -0.983, 0.1103, -0.1471, -1.0, 0.0, 0.0, -1.0, 0.0, 0.0, 0.4166, 0.6072, -0.6765, 0.793, 0.1322, -0.5947, 0.9627, 0.08569, -0.2567, 0.4166, 0.6072, -0.6765, 0.9627, 0.08569, -0.2567, 0.6116, 0.7034, -0.3622, 0.6116, 0.7034, -0.3622, 0.9627, 0.08569, -0.2567, 0.6854, 0.6641, 0.2986, 0.6116, 0.7034, -0.3622, 0.6854, 0.6641, 0.2986, -0.6136, 0.6556, -0.4401, -0.6136, 0.6556, -0.4401, 0.6854, 0.6641, 0.2986, -0.7371, 0.649, 0.1886, -0.7371, 0.649, 0.1886, 0.6854, 0.6641, 0.2986, -0.6763, 0.676, 0.2927, -0.7371, 0.649, 0.1886, -0.6763, 0.676, 0.2927, -1.0, 0.0, 0.0, 0.6261, 0.6487, 0.4327, -0.6763, 0.676, 0.2927, 0.6854, 0.6641, 0.2986, 0.6261, 0.6487, 0.4327, 0.6854, 0.6641, 0.2986, 0.998, 0.05416, -0.034, 0.6261, 0.6487, 0.4327, 0.998, 0.05416, -0.034, 0.9683, 0.02535, 0.2484, 0.9683, 0.02535, 0.2484, 0.998, 0.05416, -0.034, 0.9526, 0.1361, 0.2722, -0.6854, 0.6641, 0.2986, -0.9868, 0.08034, 0.1406, -0.9652, 0.0907, -0.2452, -0.9868, 0.08034, 0.1406, -0.6854, 0.6641, 0.2986, -0.9918, 0.0403, 0.1209, -0.9918, 0.0403, 0.1209, -0.6854, 0.6641, 0.2986, -0.9901, 0.09878, 0.09991, -0.9901, 0.09878, 0.09991, -0.6854, 0.6641, 0.2986, -0.998, 0.05416, -0.034, 0.9627, 0.08569, -0.2567, 0.9868, 0.08034, 0.1406, 0.6854, 0.6641, 0.2986, 0.6854, 0.6641, 0.2986, 0.9868, 0.08034, 0.1406, 0.9918, 0.0403, 0.1209, 0.6854, 0.6641, 0.2986, 0.9918, 0.0403, 0.1209, 0.9901, 0.09878, 0.09991, 0.6854, 0.6641, 0.2986, 0.9901, 0.09878, 0.09991, 0.998, 0.05416, -0.034, 0.9846, 0.1605, -0.0694, 0.983, 0.1103, -0.1471, 0.7371, 0.649, 0.1886, 0.9846, 0.1605, -0.0694, 0.7371, 0.649, 0.1886, 0.9214, 0.2597, 0.289, 0.9214, 0.2597, 0.289, 0.7371, 0.649, 0.1886, 0.9746, 0.1353, 0.1787, -0.89, -0.2967, 0.3461, -0.89, -0.2967, 0.3461, -0.89, -0.2967, 0.3461, 0.3235, 0.6348, -0.7017, 0.3298, 0.1552, -0.9312, 0.2929, 0.04962, -0.9549, 0.3235, 0.6348, -0.7017, 0.2929, 0.04962, -0.9549, 0.2968, 0.6607, -0.6895, 0.3235, 0.6348, -0.7017, 0.2968, 0.6607, -0.6895, 0.362, 0.8915, -0.2723, 0.3235, 0.6348, -0.7017, 0.362, 0.8915, -0.2723, 0.6021, 0.5442, -0.5842, 0.3235, 0.6348, -0.7017, 0.6021, 0.5442, -0.5842, 0.3298, 0.1552, -0.9312, 0.3298, 0.1552, -0.9312, 0.6021, 0.5442, -0.5842, 0.7123, 0.0675, -0.6987, 0.7123, 0.0675, -0.6987, 0.6021, 0.5442, -0.5842, 0.87, 0.318, -0.3768, 0.7123, 0.0675, -0.6987, 0.87, 0.318, -0.3768, 0.8381, -0.2326, -0.4935, 0.7123, 0.0675, -0.6987, 0.8381, -0.2326, -0.4935, 0.6766, -0.5638, -0.4736, 0.362, 0.8915, -0.2723, 0.4237, 0.8809, -0.2112, 0.6021, 0.5442, -0.5842, 0.6021, 0.5442, -0.5842, 0.4237, 0.8809, -0.2112, 0.6197, 0.7491, -0.234, 0.6021, 0.5442, -0.5842, 0.6197, 0.7491, -0.234, 0.87, 0.318, -0.3768, 0.2957, -0.3548, -0.887, 0.2929, 0.04962, -0.9549, 0.3298, 0.1552, -0.9312, -0.2929, 0.04962, -0.9549, -0.3743, 0.03485, -0.9267, -0.3235, 0.6348, -0.7017, -0.2929, 0.04962, -0.9549, -0.3235, 0.6348, -0.7017, -0.2968, 0.6607, -0.6895, -0.2968, 0.6607, -0.6895, -0.3235, 0.6348, -0.7017, -0.362, 0.8915, -0.2723, -0.362, 0.8915, -0.2723, -0.3235, 0.6348, -0.7017, -0.6021, 0.5442, -0.5842, -0.362, 0.8915, -0.2723, -0.6021, 0.5442, -0.5842, -0.4237, 0.8809, -0.2112, -0.4237, 0.8809, -0.2112, -0.6021, 0.5442, -0.5842, -0.6197, 0.7491, -0.234, -0.6197, 0.7491, -0.234, -0.6021, 0.5442, -0.5842, -0.87, 0.318, -0.3768, -0.87, 0.318, -0.3768, -0.6021, 0.5442, -0.5842, -0.7123, 0.0675, -0.6987, -0.87, 0.318, -0.3768, -0.7123, 0.0675, -0.6987, -0.8381, -0.2326, -0.4935, -0.8381, -0.2326, -0.4935, -0.7123, 0.0675, -0.6987, -0.6766, -0.5638, -0.4736, -0.6021, 0.5442, -0.5842, -0.3235, 0.6348, -0.7017, -0.3743, 0.03485, -0.9267, -0.6021, 0.5442, -0.5842, -0.3743, 0.03485, -0.9267, -0.7123, 0.0675, -0.6987, -0.3743, 0.03485, -0.9267, -0.4107, -0.4929, -0.7671, -0.4943, -0.5931, -0.6355, -0.4107, -0.4929, -0.7671, -0.3743, 0.03485, -0.9267, -0.2929, 0.04962, -0.9549, 0.9583, 0.1809, -0.2211, 0.5567, 0.8277, 0.07034, 0.6422, 0.6793, -0.3552, 0.9583, 0.1809, -0.2211, 0.6422, 0.6793, -0.3552, 0.7362, 0.346, -0.5816, 0.9583, 0.1809, -0.2211, 0.7362, 0.346, -0.5816, 0.9706, -0.1717, -0.1686, 0.9583, 0.1809, -0.2211, 0.9706, -0.1717, -0.1686, 0.9931, -0.06046, -0.1007, 0.9583, 0.1809, -0.2211, 0.9931, -0.06046, -0.1007, 0.9778, 0.1888, -0.09055, 0.9583, 0.1809, -0.2211, 0.9778, 0.1888, -0.09055, 0.6302, 0.7354, 0.249, 0.9583, 0.1809, -0.2211, 0.6302, 0.7354, 0.249, 0.5567, 0.8277, 0.07034, 0.5567, 0.8277, 0.07034, 0.6302, 0.7354, 0.249, -3.609e-09, 0.9985, 0.05524, 0.5567, 0.8277, 0.07034, -3.609e-09, 0.9985, 0.05524, 0.6422, 0.6793, -0.3552, 0.6422, 0.6793, -0.3552, -3.609e-09, 0.9985, 0.05524, 0.0, 0.9884, -0.1521, 0.0, 0.9884, -0.1521, -3.609e-09, 0.9985, 0.05524, -0.6422, 0.6793, -0.3552, -0.6422, 0.6793, -0.3552, -3.609e-09, 0.9985, 0.05524, -0.5567, 0.8277, 0.07034, -0.6422, 0.6793, -0.3552, -0.5567, 0.8277, 0.07034, -0.9707, 0.2279, -0.07602, -0.6422, 0.6793, -0.3552, -0.9707, 0.2279, -0.07602, -0.7158, 0.427, -0.5526, 0.0, 0.9325, -0.361, 0.5613, 0.5616, -0.6079, -0.5613, 0.5616, -0.6079, 0.0, 0.9325, -0.361, -0.5613, 0.5616, -0.6079, -0.5763, 0.7989, -0.172, 0.0, 0.9325, -0.361, -0.5763, 0.7989, -0.172, 0.0, 0.9976, 0.06859, 0.0, 0.9325, -0.361, 0.0, 0.9976, 0.06859, 0.5763, 0.7989, -0.172, 0.0, 0.9325, -0.361, 0.5763, 0.7989, -0.172, 0.5613, 0.5616, -0.6079, 0.5613, 0.5616, -0.6079, 0.5763, 0.7989, -0.172, 0.8858, 0.08552, -0.4561, 0.5613, 0.5616, -0.6079, 0.8858, 0.08552, -0.4561, 0.8526, 0.09967, -0.513, 0.8526, 0.09967, -0.513, 0.8858, 0.08552, -0.4561, 0.8552, 0.3665, -0.3665, 0.0, 0.9976, 0.06859, 0.0, 0.9957, 0.09302, 0.6302, 0.7354, 0.249, 0.0, 0.9976, 0.06859, 0.6302, 0.7354, 0.249, 0.5763, 0.7989, -0.172, 0.7593, 0.0, 0.6508, 0.7593, 0.0, 0.6508, 0.7593, 0.0, 0.6508, 0.7507, 0.3927, 0.5313, 0.7507, 0.3927, 0.5313, 0.7507, 0.3927, 0.5313, 0.5763, 0.7989, -0.172, 0.9778, 0.1888, -0.09055, 0.8858, 0.08552, -0.4561, 0.8858, 0.08552, -0.4561, 0.9778, 0.1888, -0.09055, 0.9931, -0.06046, -0.1007, -0.6302, 0.7354, 0.249, 0.0, 0.9957, 0.09302, 0.0, 0.9976, 0.06859, -0.6302, 0.7354, 0.249, 0.0, 0.9976, 0.06859, -0.5763, 0.7989, -0.172, -0.6302, 0.7354, 0.249, -0.5763, 0.7989, -0.172, -0.9778, 0.1888, -0.09055, -0.6302, 0.7354, 0.249, -0.9778, 0.1888, -0.09055, -0.9707, 0.2279, -0.07602, -0.6302, 0.7354, 0.249, -0.9707, 0.2279, -0.07602, -0.5567, 0.8277, 0.07034, -0.6302, 0.7354, 0.249, -0.5567, 0.8277, 0.07034, -3.609e-09, 0.9985, 0.05524, -0.6302, 0.7354, 0.249, -3.609e-09, 0.9985, 0.05524, 0.0, 0.9957, 0.09302, 0.0, 0.9957, 0.09302, -3.609e-09, 0.9985, 0.05524, 0.6302, 0.7354, 0.249, 0.7507, -0.3927, -0.5313, 0.7507, -0.3927, -0.5313, 0.7507, -0.3927, -0.5313, 0.9706, -0.1717, -0.1686, 0.8361, -0.292, -0.4645, 0.9201, -0.382, -0.08634, 0.9706, -0.1717, -0.1686, 0.9201, -0.382, -0.08634, 0.8741, -0.4257, 0.234, 0.9706, -0.1717, -0.1686, 0.8741, -0.4257, 0.234, 0.9931, -0.06046, -0.1007, -0.9758, -0.2186, 0.008175, -0.9201, -0.382, -0.08634, -0.8361, -0.292, -0.4645, -0.9758, -0.2186, 0.008175, -0.9707, 0.2279, -0.07602, -0.9778, 0.1888, -0.09055, -0.9758, -0.2186, 0.008175, -0.9778, 0.1888, -0.09055, -0.9931, -0.06045, -0.1007, -0.9758, -0.2186, 0.008175, -0.9931, -0.06045, -0.1007, -0.8741, -0.4257, 0.234, -0.9758, -0.2186, 0.008175, -0.8741, -0.4257, 0.234, -0.9201, -0.382, -0.08634, 0.6302, 0.7354, 0.249, 0.9778, 0.1888, -0.09055, 0.5763, 0.7989, -0.172, -0.8858, 0.08552, -0.4561, -0.9931, -0.06045, -0.1007, -0.9778, 0.1888, -0.09055, -0.8858, 0.08552, -0.4561, -0.9778, 0.1888, -0.09055, -0.5763, 0.7989, -0.172, -0.8858, 0.08552, -0.4561, -0.5763, 0.7989, -0.172, -0.5613, 0.5616, -0.6079, -0.8858, 0.08552, -0.4561, -0.5613, 0.5616, -0.6079, -0.8526, 0.09967, -0.513, -0.8858, 0.08552, -0.4561, -0.8526, 0.09967, -0.513, -0.8552, 0.3665, -0.3665, -0.1309, 0.9887, 0.0727, -0.1566, 0.9854, 0.06721, -0.1584, 0.9848, 0.07116, -0.1584, 0.9848, 0.07116, -0.1566, 0.9854, 0.06721, 5.039e-09, 0.9975, 0.07106, -0.1584, 0.9848, 0.07116, 5.039e-09, 0.9975, 0.07106, 0.0, 0.9971, 0.0767, 0.0, 0.9971, 0.0767, 5.039e-09, 0.9975, 0.07106, 0.1584, 0.9848, 0.07116, 0.1584, 0.9848, 0.07116, 5.039e-09, 0.9975, 0.07106, 0.1566, 0.9854, 0.06721, 0.1584, 0.9848, 0.07116, 0.1566, 0.9854, 0.06721, 0.1309, 0.9887, 0.0727])] * 3)])

# ---- objects
ob_male_body = bpy.data.objects.new('Male_Body', me_runescapemodel)
ob_male_arms = bpy.data.objects.new('Male_Arms', me_runescapemodel_001)
ob_female_body = bpy.data.objects.new('Female_Body', me_runescapemodel_002)
ob_female_arms = bpy.data.objects.new('Female_Arms', me_runescapemodel_003)
ob_inventory_icon = bpy.data.objects.new('Inventory_Icon', me_runescapemodel_004)

# ---- transforms, parenting, visibility, modifiers, constraints
ob_male_body.location = (0.0, 0.0, 0.0)
ob_male_body.rotation_euler = (1.571, -0.0, 0.0)
ob_male_arms.location = (0.0, 0.0, 0.0)
ob_male_arms.rotation_euler = (1.571, -0.0, 0.0)
ob_female_body.location = (200.0, 0.0, 0.0)
ob_female_body.rotation_euler = (1.571, -0.0, 0.0)
ob_female_arms.location = (200.0, 0.0, 0.0)
ob_female_arms.rotation_euler = (1.571, -0.0, 0.0)
ob_inventory_icon.location = (-200.0, 0.0, 0.0)
ob_inventory_icon.rotation_euler = (1.571, -0.0, 0.0)

# ---- collection membership
scene.collection.objects.link(ob_male_body)
scene.collection.objects.link(ob_male_arms)
scene.collection.objects.link(ob_female_body)
scene.collection.objects.link(ob_female_arms)
scene.collection.objects.link(ob_inventory_icon)

# ---- scene / render settings (as saved in the file)
scene.frame_start = 1; scene.frame_end = 250; scene.frame_set(1)
scene.render.engine = 'BLENDER_EEVEE_NEXT'
scene.render.bake_bias = 0.0
scene.render.bake_samples = 0
scene.cycles.sampling_pattern = 'TABULATED_SOBOL'
scene.eevee.use_volume_custom_range = False
bpy.context.view_layer.update()

# ---- added for rendering (the .blend has no active camera and no usable light): camera, sun + grey world if the file has none
cam_auto = bpy.data.cameras.new('AutoCamera')
cam_auto.lens = 50.0
cam_auto.sensor_width = 36.0
cam_auto.clip_end = 8071.68
ob_auto_camera = bpy.data.objects.new('AutoCamera', cam_auto)
scene.collection.objects.link(ob_auto_camera)
ob_auto_camera.location = (455.927, -549.412, 451.442)
ob_auto_camera.rotation_euler = (1.09748, -7.21219e-08, 0.694738)
scene.camera = ob_auto_camera
light_auto_sun = bpy.data.lights.new('AutoSun', 'SUN')
light_auto_sun.energy = 3.0
light_auto_sun.angle = 0.0523599
ob_auto_sun = bpy.data.objects.new('AutoSun', light_auto_sun)
scene.collection.objects.link(ob_auto_sun)
ob_auto_sun.rotation_euler = (0.872665, 0.174533, 0.523599)
if scene.world is None:
    world_auto = bpy.data.worlds.new('AutoWorld')
    world_auto.color = (0.3, 0.3, 0.3)
    scene.world = world_auto
bpy.context.view_layer.update()
